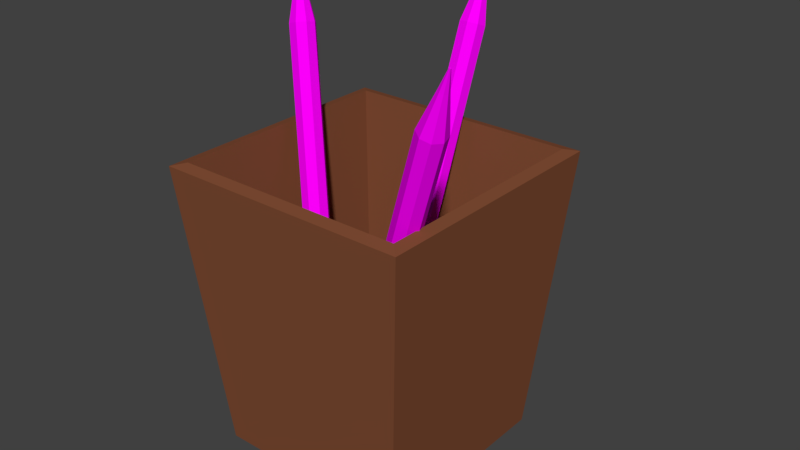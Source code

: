# Source: pencil.blend  (saved by Blender 2.79.0; exported with 4.5.12 LTS)
import bpy
from mathutils import Matrix  # noqa: F401  (used for matrix-valued properties, if any)

bpy.ops.wm.read_factory_settings(use_empty=True)
scene = bpy.context.scene
scene.name = 'Scene'

# ---- collections
col_collection_1 = bpy.data.collections.new('Collection 1'); scene.collection.children.link(col_collection_1)

# ---- images (referenced by path relative to the original .blend; pixels are not part of the script)
import os
ASSET_DIR = os.environ.get("B2B_ASSET_DIR", "")  # directory of the original .blend (textures are referenced by path, not embedded)
HERE = os.path.dirname(os.path.abspath(__file__))  # packed textures are extracted next to this script under _unpacked/

def load_image(name, relpath, width, height, colorspace="sRGB"):
    """Load a texture the original file referenced (path relative to the .blend, or extracted next to this script)."""
    p = next((c for c in (os.path.join(HERE, relpath), os.path.join(ASSET_DIR, relpath)) if relpath and os.path.exists(c)), "")
    if p:
        img = bpy.data.images.load(p, check_existing=True)
        img.name = name
    else:  # same state as the original file: an image datablock whose file is absent (Cycles renders it pink)
        img = bpy.data.images.new(name, width, height)
        img.source = "FILE"
        img.filepath = "//" + (relpath or name)
    img.colorspace_settings.name = colorspace
    return img
img_untitled_001_png = load_image('Untitled.001.png', 'pecilCase/Untitled.001.png', 1024, 1024, 'sRGB')
img_untitled_001_png_001 = load_image('Untitled.001.png.001', 'pecilCase/Untitled.001.png', 1024, 1024, 'sRGB')
img_untitled_001_png_002 = load_image('Untitled.001.png.002', 'pecilCase/Untitled.001.png', 1024, 1024, 'sRGB')

# ---- materials (node trees are filled in below, after node groups)
mat_material_004 = bpy.data.materials.new('Material.004')
mat_material_004.alpha_threshold = 0.0
mat_material_004.use_transparent_shadow = False
mat_material_004.diffuse_color = (0.2203, 0.07527, 0.0348, 1.0)
mat_material_004.roughness = 0.5
mat_material_002 = bpy.data.materials.new('Material.002')
mat_material_002.alpha_threshold = 0.0
mat_material_002.use_transparent_shadow = False
mat_material_002.roughness = 0.5
mat_material_001 = bpy.data.materials.new('Material.001')
mat_material_001.alpha_threshold = 0.0
mat_material_001.use_transparent_shadow = False
mat_material_001.roughness = 0.5
mat_material_003 = bpy.data.materials.new('Material.003')
mat_material_003.alpha_threshold = 0.0
mat_material_003.use_transparent_shadow = False
mat_material_003.roughness = 0.5

# ---- material node trees
mat_material_002.use_nodes = True; mat_material_002.node_tree.nodes.clear()
_N = mat_material_002.node_tree.nodes; _L = mat_material_002.node_tree.links
n0 = _N.new('ShaderNodeOutputMaterial'); n0.name = 'Material Output'; n0.location = (300, 300)
n1 = _N.new('ShaderNodeBsdfDiffuse'); n1.name = 'Diffuse BSDF'; n1.location = (10, 300)
n2 = _N.new('ShaderNodeTexImage'); n2.name = 'Image Texture'; n2.location = (-180, 300)
n2.width = 140
n2.image = img_untitled_001_png
_L.new(n1.outputs[0], n0.inputs[0])
_L.new(n2.outputs[0], n1.inputs[0])
n0.is_active_output = True
mat_material_001.use_nodes = True; mat_material_001.node_tree.nodes.clear()
_N = mat_material_001.node_tree.nodes; _L = mat_material_001.node_tree.links
n0 = _N.new('ShaderNodeOutputMaterial'); n0.name = 'Material Output'; n0.location = (300, 300)
n1 = _N.new('ShaderNodeBsdfDiffuse'); n1.name = 'Diffuse BSDF'; n1.location = (10, 300)
n2 = _N.new('ShaderNodeTexImage'); n2.name = 'Image Texture'; n2.location = (-180, 300)
n2.width = 140
n2.image = img_untitled_001_png_001
_L.new(n1.outputs[0], n0.inputs[0])
_L.new(n2.outputs[0], n1.inputs[0])
n0.is_active_output = True
mat_material_003.use_nodes = True; mat_material_003.node_tree.nodes.clear()
_N = mat_material_003.node_tree.nodes; _L = mat_material_003.node_tree.links
n0 = _N.new('ShaderNodeOutputMaterial'); n0.name = 'Material Output'; n0.location = (300, 300)
n1 = _N.new('ShaderNodeBsdfDiffuse'); n1.name = 'Diffuse BSDF'; n1.location = (10, 300)
n2 = _N.new('ShaderNodeTexImage'); n2.name = 'Image Texture'; n2.location = (-180, 300)
n2.width = 140
n2.image = img_untitled_001_png_002
_L.new(n1.outputs[0], n0.inputs[0])
_L.new(n2.outputs[0], n1.inputs[0])
n0.is_active_output = True

# ---- world
world_world = bpy.data.worlds.new('World'); scene.world = world_world
world_world.color = (0.05088, 0.05088, 0.05088)
world_world.use_sun_shadow = False
world_world.sun_shadow_jitter_overblur = 0.0
world_world.cycles.sampling_method = 'MANUAL'

# ---- meshes
me_cube = bpy.data.meshes.new('Cube')
me_cube.from_pydata([(-0.7835, -0.7835, -0.9835), (-0.9926, -0.9926, 0.959), (-0.7835, 0.7835, -0.9835), (-0.9926, 0.9926, 0.959), (0.7835, -0.7835, -0.9835), (0.9926, -0.9926, 0.959), (0.7835, 0.7835, -0.9835), (0.9926, 0.9926, 0.959), (-0.7132, -0.7132, -0.9029), (-0.903, -0.903, 0.9771), (-0.7132, 0.7132, -0.9029), (-0.903, 0.903, 0.9771), (0.7132, -0.7132, -0.9029), (0.903, -0.903, 0.9771), (0.7132, 0.7132, -0.9029), (0.903, 0.903, 0.9771)], [], [(0, 1, 3, 2), (2, 3, 7, 6), (6, 7, 5, 4), (4, 5, 1, 0), (2, 6, 4, 0), (8, 10, 11, 9), (10, 14, 15, 11), (14, 12, 13, 15), (12, 8, 9, 13), (10, 8, 12, 14), (3, 1, 9, 11), (7, 3, 11, 15), (5, 7, 15, 13), (1, 5, 13, 9)])
me_cube.materials.append(mat_material_004)
me_cube.use_remesh_preserve_volume = False
me_cube.use_remesh_preserve_attributes = False
me_cube.use_mirror_vertex_groups = False
me_cube.update()
me_circle_001 = bpy.data.meshes.new('Circle.001')
me_circle_001.from_pydata([(0.0, 1.0, 1.028), (-0.1951, 0.9808, 1.028), (-0.3827, 0.9239, 1.028), (-0.5556, 0.8315, 1.028), (-0.7071, 0.7071, 1.028), (-0.8315, 0.5556, 1.028), (-0.9239, 0.3827, 1.028), (-0.9808, 0.1951, 1.028), (-1.0, 7.55e-08, 1.058), (-0.9808, -0.1951, 1.028), (-0.9239, -0.3827, 1.028), (-0.8315, -0.5556, 1.028), (-0.7071, -0.7071, 1.028), (-0.5556, -0.8315, 1.028), (-0.3827, -0.9239, 1.028), (-0.1951, -0.9808, 1.028), (3.258e-07, -1.0, 1.028), (0.1951, -0.9808, 1.028), (0.3827, -0.9239, 1.028), (0.5556, -0.8315, 1.028), (0.7071, -0.7071, 1.028), (0.8315, -0.5556, 1.028), (0.9239, -0.3827, 1.028), (0.9808, -0.1951, 1.028), (1.0, 9.656e-07, 1.028), (0.9808, 0.1951, 1.028), (0.9239, 0.3827, 1.028), (0.8315, 0.5556, 1.028), (0.7071, 0.7071, 1.028), (0.5556, 0.8315, 1.028), (0.3827, 0.9239, 1.028), (0.1951, 0.9808, 1.028), (0.0, 1.0, 1.99), (-0.1951, 0.9808, 1.99), (-0.3827, 0.9239, 1.99), (-0.5556, 0.8315, 1.99), (-0.7071, 0.7071, 1.99), (-0.8315, 0.5556, 1.99), (-0.9239, 0.3827, 1.99), (-0.9808, 0.1951, 1.99), (-1.0, 7.55e-08, 1.99), (-0.9808, -0.1951, 1.99), (-0.9239, -0.3827, 1.99), (-0.8315, -0.5556, 1.99), (-0.7071, -0.7071, 1.99), (-0.5556, -0.8315, 1.99), (-0.3827, -0.9239, 1.99), (-0.1951, -0.9808, 1.99), (3.258e-07, -1.0, 1.99), (0.1951, -0.9808, 1.99), (0.3827, -0.9239, 1.99), (0.5556, -0.8315, 1.99), (0.7071, -0.7071, 1.99), (0.8315, -0.5556, 1.99), (0.9239, -0.3827, 1.99), (0.9808, -0.1951, 1.99), (1.0, 9.656e-07, 1.99), (0.9808, 0.1951, 1.99), (0.9239, 0.3827, 1.99), (0.8315, 0.5556, 1.99), (0.7071, 0.7071, 1.99), (0.5556, 0.8315, 1.99), (0.3827, 0.9239, 1.99), (0.1951, 0.9808, 1.99), (0.0, 1.0, 2.098), (-0.1951, 0.9808, 2.098), (-0.3827, 0.9239, 2.098), (-0.5556, 0.8315, 2.098), (-0.7071, 0.7071, 2.098), (-0.8315, 0.5556, 2.098), (-0.9239, 0.3827, 2.098), (-0.9808, 0.1951, 2.098), (-1.0, 7.55e-08, 2.098), (-0.9808, -0.1951, 2.098), (-0.9239, -0.3827, 2.098), (-0.8315, -0.5556, 2.098), (-0.7071, -0.7071, 2.098), (-0.5556, -0.8315, 2.098), (-0.3827, -0.9239, 2.098), (-0.1951, -0.9808, 2.098), (3.258e-07, -1.0, 2.098), (0.1951, -0.9808, 2.098), (0.3827, -0.9239, 2.098), (0.5556, -0.8315, 2.098), (0.7071, -0.7071, 2.098), (0.8315, -0.5556, 2.098), (0.9239, -0.3827, 2.098), (0.9808, -0.1951, 2.098), (1.0, 9.656e-07, 2.098), (0.9808, 0.1951, 2.098), (0.9239, 0.3827, 2.098), (0.8315, 0.5556, 2.098), (0.7071, 0.7071, 2.098), (0.5556, 0.8315, 2.098), (0.3827, 0.9239, 2.098), (0.1951, 0.9808, 2.098), (1.445e-08, 1.122, 2.098), (-0.2188, 1.1, 2.098), (-0.4292, 1.036, 2.098), (-0.6232, 0.9326, 2.098), (-0.7931, 0.7931, 2.098), (-0.9326, 0.6232, 2.098), (-1.036, 0.4292, 2.098), (-1.1, 0.2188, 2.098), (-1.122, 5.001e-08, 2.098), (-1.1, -0.2188, 2.098), (-1.036, -0.4292, 2.098), (-0.9326, -0.6232, 2.098), (-0.7931, -0.7931, 2.098), (-0.6232, -0.9326, 2.098), (-0.4292, -1.036, 2.098), (-0.2188, -1.1, 2.098), (3.799e-07, -1.122, 2.098), (0.2188, -1.1, 2.098), (0.4292, -1.036, 2.098), (0.6232, -0.9326, 2.098), (0.7931, -0.7931, 2.098), (0.9326, -0.6232, 2.098), (1.036, -0.4292, 2.098), (1.1, -0.2188, 2.098), (1.122, 1.048e-06, 2.098), (1.1, 0.2188, 2.098), (1.036, 0.4292, 2.098), (0.9326, 0.6232, 2.098), (0.7931, 0.7931, 2.098), (0.6232, 0.9326, 2.098), (0.4292, 1.036, 2.098), (0.2188, 1.1, 2.098), (1.445e-08, 1.122, 1.762), (-0.2188, 1.1, 1.762), (-0.4292, 1.036, 1.762), (-0.6232, 0.9326, 1.762), (-0.7931, 0.7931, 1.762), (-0.9326, 0.6232, 1.762), (-1.036, 0.4292, 1.762), (-1.1, 0.2188, 1.762), (-1.122, 5.001e-08, 1.762), (-1.1, -0.2188, 1.762), (-1.036, -0.4292, 1.762), (-0.9326, -0.6232, 1.762), (-0.7931, -0.7931, 1.762), (-0.6232, -0.9326, 1.762), (-0.4292, -1.036, 1.762), (-0.2188, -1.1, 1.762), (3.799e-07, -1.122, 1.762), (0.2188, -1.1, 1.762), (0.4292, -1.036, 1.762), (0.6232, -0.9326, 1.762), (0.7931, -0.7931, 1.762), (0.9326, -0.6232, 1.762), (1.036, -0.4292, 1.762), (1.1, -0.2188, 1.762), (1.122, 1.048e-06, 1.762), (1.1, 0.2188, 1.762), (1.036, 0.4292, 1.762), (0.9326, 0.6232, 1.762), (0.7931, 0.7931, 1.762), (0.6232, 0.9326, 1.762), (0.4292, 1.036, 1.762), (0.2188, 1.1, 1.762), (1.445e-08, 1.122, 3.941), (-0.2188, 1.1, 3.941), (-0.4292, 1.036, 3.941), (-0.6232, 0.9326, 3.941), (-0.7931, 0.7931, 3.941), (-0.9326, 0.6232, 3.941), (-1.036, 0.4292, 3.941), (-1.1, 0.2188, 3.941), (-1.122, 5.001e-08, 3.941), (-1.1, -0.2188, 3.941), (-1.036, -0.4292, 3.941), (-0.9326, -0.6232, 3.941), (-0.7931, -0.7931, 3.941), (-0.6232, -0.9326, 3.941), (-0.4292, -1.036, 3.941), (-0.2188, -1.1, 3.941), (3.799e-07, -1.122, 3.941), (0.2188, -1.1, 3.941), (0.4292, -1.036, 3.941), (0.6232, -0.9326, 3.941), (0.7931, -0.7931, 3.941), (0.9326, -0.6232, 3.941), (1.036, -0.4292, 3.941), (1.1, -0.2188, 3.941), (1.122, 1.048e-06, 3.941), (1.1, 0.2188, 3.941), (1.036, 0.4292, 3.941), (0.9326, 0.6232, 3.941), (0.7931, 0.7931, 3.941), (0.6232, 0.9326, 3.941), (0.4292, 1.036, 3.941), (0.2188, 1.1, 3.941), (-0.2075, 1.043, 3.97), (-0.8843, 0.5909, 3.97), (-1.043, -0.2075, 3.97), (-0.5909, -0.8843, 3.97), (0.2075, -1.043, 3.97), (0.8843, -0.5909, 3.97), (1.043, 0.2075, 3.97), (0.5909, 0.8843, 3.97), (-0.2075, 1.043, 30.94), (-0.8843, 0.5909, 30.94), (-1.043, -0.2075, 30.94), (-0.5909, -0.8843, 30.94), (0.2075, -1.043, 30.94), (0.8843, -0.5909, 30.94), (1.043, 0.2075, 30.94), (0.5909, 0.8843, 30.94), (-0.07621, 0.3831, 34.11), (-0.3248, 0.217, 34.11), (-0.3831, -0.0762, 34.11), (-0.217, -0.3248, 34.11), (0.0762, -0.3831, 34.11), (0.3248, -0.217, 34.11), (0.3831, 0.07621, 34.11), (0.217, 0.3248, 34.11), (-0.01512, 0.07603, 35.74), (-0.06446, 0.04307, 35.74), (-0.07603, -0.01512, 35.74), (-0.04307, -0.06445, 35.74), (0.01512, -0.07603, 35.74), (0.06445, -0.04307, 35.74), (0.07603, 0.01512, 35.74), (0.04307, 0.06445, 35.74)], [(173, 195), (192, 161), (199, 189), (196, 177), (193, 165), (197, 181), (194, 169), (198, 185)], [(7, 39, 38, 6), (21, 53, 52, 20), (8, 40, 39, 7), (22, 54, 53, 21), (9, 41, 40, 8), (23, 55, 54, 22), (10, 42, 41, 9), (24, 56, 55, 23), (11, 43, 42, 10), (25, 57, 56, 24), (12, 44, 43, 11), (26, 58, 57, 25), (13, 45, 44, 12), (27, 59, 58, 26), (14, 46, 45, 13), (1, 33, 32, 0), (28, 60, 59, 27), (15, 47, 46, 14), (2, 34, 33, 1), (29, 61, 60, 28), (16, 48, 47, 15), (3, 35, 34, 2), (30, 62, 61, 29), (17, 49, 48, 16), (4, 36, 35, 3), (31, 63, 62, 30), (18, 50, 49, 17), (5, 37, 36, 4), (0, 32, 63, 31), (19, 51, 50, 18), (6, 38, 37, 5), (20, 52, 51, 19), (34, 66, 65, 33), (61, 93, 92, 60), (48, 80, 79, 47), (35, 67, 66, 34), (62, 94, 93, 61), (49, 81, 80, 48), (36, 68, 67, 35), (63, 95, 94, 62), (50, 82, 81, 49), (37, 69, 68, 36), (32, 64, 95, 63), (51, 83, 82, 50), (38, 70, 69, 37), (52, 84, 83, 51), (39, 71, 70, 38), (53, 85, 84, 52), (40, 72, 71, 39), (54, 86, 85, 53), (41, 73, 72, 40), (55, 87, 86, 54), (42, 74, 73, 41), (56, 88, 87, 55), (43, 75, 74, 42), (57, 89, 88, 56), (44, 76, 75, 43), (58, 90, 89, 57), (45, 77, 76, 44), (59, 91, 90, 58), (46, 78, 77, 45), (33, 65, 64, 32), (60, 92, 91, 59), (47, 79, 78, 46), (69, 101, 100, 68), (64, 96, 127, 95), (83, 115, 114, 82), (70, 102, 101, 69), (84, 116, 115, 83), (71, 103, 102, 70), (85, 117, 116, 84), (72, 104, 103, 71), (86, 118, 117, 85), (73, 105, 104, 72), (87, 119, 118, 86), (74, 106, 105, 73), (88, 120, 119, 87), (75, 107, 106, 74), (89, 121, 120, 88), (76, 108, 107, 75), (90, 122, 121, 89), (77, 109, 108, 76), (91, 123, 122, 90), (78, 110, 109, 77), (65, 97, 96, 64), (92, 124, 123, 91), (79, 111, 110, 78), (66, 98, 97, 65), (93, 125, 124, 92), (80, 112, 111, 79), (67, 99, 98, 66), (94, 126, 125, 93), (81, 113, 112, 80), (68, 100, 99, 67), (95, 127, 126, 94), (82, 114, 113, 81), (104, 136, 135, 103), (118, 150, 149, 117), (105, 137, 136, 104), (119, 151, 150, 118), (106, 138, 137, 105), (120, 152, 151, 119), (107, 139, 138, 106), (121, 153, 152, 120), (108, 140, 139, 107), (122, 154, 153, 121), (109, 141, 140, 108), (123, 155, 154, 122), (110, 142, 141, 109), (97, 129, 128, 96), (124, 156, 155, 123), (111, 143, 142, 110), (98, 130, 129, 97), (125, 157, 156, 124), (112, 144, 143, 111), (99, 131, 130, 98), (126, 158, 157, 125), (113, 145, 144, 112), (100, 132, 131, 99), (127, 159, 158, 126), (114, 146, 145, 113), (101, 133, 132, 100), (96, 128, 159, 127), (115, 147, 146, 114), (102, 134, 133, 101), (116, 148, 147, 115), (103, 135, 134, 102), (117, 149, 148, 116), (139, 171, 170, 138), (153, 185, 184, 152), (140, 172, 171, 139), (154, 186, 185, 153), (141, 173, 172, 140), (155, 187, 186, 154), (142, 174, 173, 141), (129, 161, 160, 128), (156, 188, 187, 155), (143, 175, 174, 142), (130, 162, 161, 129), (157, 189, 188, 156), (144, 176, 175, 143), (131, 163, 162, 130), (158, 190, 189, 157), (145, 177, 176, 144), (132, 164, 163, 131), (159, 191, 190, 158), (146, 178, 177, 145), (133, 165, 164, 132), (128, 160, 191, 159), (147, 179, 178, 146), (134, 166, 165, 133), (148, 180, 179, 147), (135, 167, 166, 134), (149, 181, 180, 148), (136, 168, 167, 135), (150, 182, 181, 149), (137, 169, 168, 136), (151, 183, 182, 150), (138, 170, 169, 137), (152, 184, 183, 151), (1, 0, 31, 30, 29, 28, 27, 26, 25, 24, 23, 22, 21, 20, 19, 18, 17, 16, 15, 14, 13, 12, 11, 10, 9, 8, 7, 6, 5, 4, 3, 2), (195, 196, 197, 198, 199, 192, 193, 194), (161, 162, 163, 164, 165, 166, 167, 168, 169, 170, 171, 172, 173, 174, 175, 176, 177, 178, 179, 180, 181, 182, 183, 184, 185, 186, 187, 188, 189, 190, 191, 160), (202, 210, 211, 203), (193, 201, 202, 194), (199, 207, 200, 192), (197, 205, 206, 198), (195, 203, 204, 196), (194, 202, 203, 195), (192, 200, 201, 193), (198, 206, 207, 199), (196, 204, 205, 197), (215, 223, 216, 208), (200, 208, 209, 201), (206, 214, 215, 207), (204, 212, 213, 205), (201, 209, 210, 202), (207, 215, 208, 200), (205, 213, 214, 206), (203, 211, 212, 204), (219, 218, 217, 216, 223, 222, 221, 220), (213, 221, 222, 214), (211, 219, 220, 212), (210, 218, 219, 211), (208, 216, 217, 209), (214, 222, 223, 215), (212, 220, 221, 213), (209, 217, 218, 210)])
_uv = me_circle_001.uv_layers.new(name='UVMap')
_uv.uv.foreach_set('vector', [0.8776, 0.294, 0.7794, 0.294, 0.7794, 0.3002, 0.8776, 0.3002, 0.99, 0.1748, 0.8917, 0.1748, 0.8918, 0.1802, 0.9901, 0.1802, 0.8746, 0.2879, 0.7794, 0.2879, 0.7794, 0.294, 0.8776, 0.294, 0.9899, 0.1689, 0.8916, 0.1689, 0.8917, 0.1748, 0.99, 0.1748, 0.8777, 0.282, 0.7795, 0.282, 0.7794, 0.2879, 0.8746, 0.2879, 0.9899, 0.1627, 0.8916, 0.1627, 0.8916, 0.1689, 0.9899, 0.1689, 0.8779, 0.2766, 0.7796, 0.2766, 0.7795, 0.282, 0.8777, 0.282, 0.9899, 0.1566, 0.8916, 0.1566, 0.8916, 0.1627, 0.9899, 0.1627, 0.878, 0.2718, 0.7798, 0.2718, 0.7796, 0.2766, 0.8779, 0.2766, 0.99, 0.1507, 0.8917, 0.1507, 0.8916, 0.1566, 0.9899, 0.1566, 0.8804, 0.1802, 0.7822, 0.1802, 0.7824, 0.185, 0.8806, 0.185, 0.9901, 0.1452, 0.8918, 0.1452, 0.8917, 0.1507, 0.99, 0.1507, 0.8803, 0.1748, 0.782, 0.1748, 0.7822, 0.1802, 0.8804, 0.1802, 0.9903, 0.1405, 0.892, 0.1405, 0.8918, 0.1452, 0.9901, 0.1452, 0.8802, 0.1689, 0.782, 0.1689, 0.782, 0.1748, 0.8803, 0.1748, 0.9874, 0.282, 0.8891, 0.282, 0.8891, 0.2879, 0.9873, 0.2879, 0.9875, 0.3115, 0.8893, 0.3115, 0.8895, 0.3163, 0.9877, 0.3163, 0.8802, 0.1627, 0.7819, 0.1627, 0.782, 0.1689, 0.8802, 0.1689, 0.9875, 0.2766, 0.8893, 0.2766, 0.8891, 0.282, 0.9874, 0.282, 0.9874, 0.3061, 0.8891, 0.3061, 0.8893, 0.3115, 0.9875, 0.3115, 0.8802, 0.1566, 0.782, 0.1566, 0.7819, 0.1627, 0.8802, 0.1627, 0.9877, 0.2718, 0.8895, 0.2718, 0.8893, 0.2766, 0.9875, 0.2766, 0.9873, 0.3002, 0.8891, 0.3002, 0.8891, 0.3061, 0.9874, 0.3061, 0.8803, 0.1507, 0.782, 0.1507, 0.782, 0.1566, 0.8802, 0.1566, 0.8779, 0.3115, 0.7796, 0.3115, 0.7798, 0.3163, 0.878, 0.3163, 0.9873, 0.294, 0.889, 0.294, 0.8891, 0.3002, 0.9873, 0.3002, 0.8804, 0.1452, 0.7822, 0.1452, 0.782, 0.1507, 0.8803, 0.1507, 0.8777, 0.3061, 0.7795, 0.3061, 0.7796, 0.3115, 0.8779, 0.3115, 0.9873, 0.2879, 0.8891, 0.2879, 0.889, 0.294, 0.9873, 0.294, 0.8806, 0.1405, 0.7824, 0.1405, 0.7822, 0.1452, 0.8804, 0.1452, 0.8776, 0.3002, 0.7794, 0.3002, 0.7795, 0.3061, 0.8777, 0.3061, 0.9901, 0.1802, 0.8918, 0.1802, 0.892, 0.185, 0.9903, 0.185, 0.8893, 0.2766, 0.8783, 0.2766, 0.8782, 0.282, 0.8891, 0.282, 0.8891, 0.3061, 0.8782, 0.3061, 0.8783, 0.3115, 0.8893, 0.3115, 0.782, 0.1566, 0.771, 0.1566, 0.7709, 0.1627, 0.7819, 0.1627, 0.8895, 0.2718, 0.8785, 0.2718, 0.8783, 0.2766, 0.8893, 0.2766, 0.8891, 0.3002, 0.8781, 0.3002, 0.8782, 0.3061, 0.8891, 0.3061, 0.782, 0.1507, 0.7711, 0.1507, 0.771, 0.1566, 0.782, 0.1566, 0.7796, 0.3115, 0.7686, 0.3115, 0.7688, 0.3163, 0.7798, 0.3163, 0.889, 0.294, 0.878, 0.294, 0.8781, 0.3002, 0.8891, 0.3002, 0.7822, 0.1452, 0.7712, 0.1452, 0.7711, 0.1507, 0.782, 0.1507, 0.7795, 0.3061, 0.7685, 0.3061, 0.7686, 0.3115, 0.7796, 0.3115, 0.8891, 0.2879, 0.8781, 0.2879, 0.878, 0.294, 0.889, 0.294, 0.7824, 0.1405, 0.7714, 0.1405, 0.7712, 0.1452, 0.7822, 0.1452, 0.7794, 0.3002, 0.7684, 0.3002, 0.7685, 0.3061, 0.7795, 0.3061, 0.8918, 0.1802, 0.8809, 0.1802, 0.881, 0.185, 0.892, 0.185, 0.7794, 0.294, 0.7684, 0.294, 0.7684, 0.3002, 0.7794, 0.3002, 0.8917, 0.1748, 0.8807, 0.1748, 0.8809, 0.1802, 0.8918, 0.1802, 0.7794, 0.2879, 0.7684, 0.2879, 0.7684, 0.294, 0.7794, 0.294, 0.8916, 0.1689, 0.8806, 0.1689, 0.8807, 0.1748, 0.8917, 0.1748, 0.7795, 0.282, 0.7685, 0.282, 0.7684, 0.2879, 0.7794, 0.2879, 0.8916, 0.1627, 0.8806, 0.1627, 0.8806, 0.1689, 0.8916, 0.1689, 0.7796, 0.2766, 0.7686, 0.2766, 0.7685, 0.282, 0.7795, 0.282, 0.8916, 0.1566, 0.8806, 0.1566, 0.8806, 0.1627, 0.8916, 0.1627, 0.7798, 0.2718, 0.7688, 0.2718, 0.7686, 0.2766, 0.7796, 0.2766, 0.8917, 0.1507, 0.8807, 0.1507, 0.8806, 0.1566, 0.8916, 0.1566, 0.7822, 0.1802, 0.7712, 0.1802, 0.7714, 0.185, 0.7824, 0.185, 0.8918, 0.1452, 0.8809, 0.1452, 0.8807, 0.1507, 0.8917, 0.1507, 0.782, 0.1748, 0.7711, 0.1748, 0.7712, 0.1802, 0.7822, 0.1802, 0.892, 0.1405, 0.881, 0.1405, 0.8809, 0.1452, 0.8918, 0.1452, 0.782, 0.1689, 0.771, 0.1689, 0.7711, 0.1748, 0.782, 0.1748, 0.8891, 0.282, 0.8782, 0.282, 0.8781, 0.2879, 0.8891, 0.2879, 0.8893, 0.3115, 0.8783, 0.3115, 0.8785, 0.3163, 0.8895, 0.3163, 0.7819, 0.1627, 0.7709, 0.1627, 0.771, 0.1689, 0.782, 0.1689, 0.7794, 0.04425, 0.7913, 0.04536, 0.7957, 0.03858, 0.7833, 0.0382, 0.7606, 0.01516, 0.7702, 0.01273, 0.7543, 0.00784, 0.7465, 0.0108, 0.58, 0.0382, 0.5677, 0.03858, 0.572, 0.04536, 0.5839, 0.04425, 0.7717, 0.04995, 0.7827, 0.05175, 0.7913, 0.04536, 0.7794, 0.04425, 0.58, 0.03204, 0.5677, 0.03166, 0.5677, 0.03858, 0.58, 0.0382, 0.7606, 0.05508, 0.7702, 0.05751, 0.7827, 0.05175, 0.7717, 0.04995, 0.5839, 0.02599, 0.572, 0.02488, 0.5677, 0.03166, 0.58, 0.03204, 0.7465, 0.05944, 0.7543, 0.0624, 0.7702, 0.05751, 0.7606, 0.05508, 0.5916, 0.02029, 0.5806, 0.01848, 0.572, 0.02488, 0.5839, 0.02599, 0.7298, 0.06287, 0.7357, 0.06624, 0.7543, 0.0624, 0.7465, 0.05944, 0.6027, 0.01516, 0.5931, 0.01273, 0.5806, 0.01848, 0.5916, 0.02029, 0.7113, 0.06523, 0.7149, 0.06889, 0.7357, 0.06624, 0.7298, 0.06287, 0.6169, 0.0108, 0.609, 0.00784, 0.5931, 0.01273, 0.6027, 0.01516, 0.6917, 0.06643, 0.6929, 0.07024, 0.7149, 0.06889, 0.7113, 0.06523, 0.6335, 0.007373, 0.6277, 0.003997, 0.609, 0.00784, 0.6169, 0.0108, 0.6717, 0.06643, 0.6704, 0.07024, 0.6929, 0.07024, 0.6917, 0.06643, 0.652, 0.005012, 0.6484, 0.00135, 0.6277, 0.003997, 0.6335, 0.007373, 0.652, 0.06523, 0.6484, 0.06889, 0.6704, 0.07024, 0.6717, 0.06643, 0.6717, 0.003809, 0.6704, 0.0, 0.6484, 0.00135, 0.652, 0.005012, 0.6335, 0.06287, 0.6277, 0.06624, 0.6484, 0.06889, 0.652, 0.06523, 0.7717, 0.02029, 0.7827, 0.01848, 0.7702, 0.01273, 0.7606, 0.01516, 0.6917, 0.003809, 0.6929, 3.751e-09, 0.6704, 0.0, 0.6717, 0.003809, 0.6169, 0.05944, 0.609, 0.0624, 0.6277, 0.06624, 0.6335, 0.06287, 0.7794, 0.02599, 0.7913, 0.02488, 0.7827, 0.01848, 0.7717, 0.02029, 0.7113, 0.005012, 0.7149, 0.00135, 0.6929, 3.751e-09, 0.6917, 0.003809, 0.6027, 0.05508, 0.5931, 0.05751, 0.609, 0.0624, 0.6169, 0.05944, 0.7833, 0.03204, 0.7957, 0.03166, 0.7913, 0.02488, 0.7794, 0.02599, 0.7298, 0.007373, 0.7357, 0.003997, 0.7149, 0.00135, 0.7113, 0.005012, 0.5916, 0.04995, 0.5806, 0.05175, 0.5931, 0.05751, 0.6027, 0.05508, 0.7833, 0.0382, 0.7957, 0.03858, 0.7957, 0.03166, 0.7833, 0.03204, 0.7465, 0.0108, 0.7543, 0.00784, 0.7357, 0.003997, 0.7298, 0.007373, 0.5839, 0.04425, 0.572, 0.04536, 0.5806, 0.05175, 0.5916, 0.04995, 0.9996, 0.2212, 0.9652, 0.2212, 0.9652, 0.2281, 0.9995, 0.2281, 0.992, 0.03184, 0.9577, 0.03184, 0.9578, 0.03846, 0.9921, 0.03846, 0.9996, 0.2145, 0.9653, 0.2145, 0.9652, 0.2212, 0.9996, 0.2212, 0.992, 0.02495, 0.9577, 0.02495, 0.9577, 0.03184, 0.992, 0.03184, 0.9998, 0.2084, 0.9655, 0.2084, 0.9653, 0.2145, 0.9996, 0.2145, 0.992, 0.01807, 0.9577, 0.01807, 0.9577, 0.02495, 0.992, 0.02495, 1.0, 0.2031, 0.9657, 0.2031, 0.9655, 0.2084, 0.9998, 0.2084, 0.9921, 0.01145, 0.9578, 0.01145, 0.9577, 0.01807, 0.992, 0.01807, 0.9306, 0.2084, 0.9649, 0.2084, 0.9647, 0.2031, 0.9304, 0.2031, 0.9923, 0.005348, 0.958, 0.005348, 0.9578, 0.01145, 0.9921, 0.01145, 0.9307, 0.2145, 0.9651, 0.2145, 0.9649, 0.2084, 0.9306, 0.2084, 0.9925, 0.0, 0.9582, 0.0, 0.958, 0.005348, 0.9923, 0.005348, 0.9308, 0.2212, 0.9652, 0.2212, 0.9651, 0.2145, 0.9307, 0.2145, 0.958, 0.08836, 0.9924, 0.08836, 0.9925, 0.08174, 0.9581, 0.08174, 0.9579, 0.05525, 0.9922, 0.05525, 0.992, 0.04991, 0.9577, 0.04991, 0.9309, 0.2281, 0.9652, 0.2281, 0.9652, 0.2212, 0.9308, 0.2212, 0.9579, 0.09447, 0.9922, 0.09447, 0.9924, 0.08836, 0.958, 0.08836, 0.958, 0.06136, 0.9924, 0.06136, 0.9922, 0.05525, 0.9579, 0.05525, 0.9308, 0.2349, 0.9652, 0.2349, 0.9652, 0.2281, 0.9309, 0.2281, 0.9577, 0.09981, 0.992, 0.09981, 0.9922, 0.09447, 0.9579, 0.09447, 0.9581, 0.06798, 0.9925, 0.06798, 0.9924, 0.06136, 0.958, 0.06136, 0.9307, 0.2416, 0.9651, 0.2416, 0.9652, 0.2349, 0.9308, 0.2349, 0.9998, 0.2477, 0.9655, 0.2477, 0.9657, 0.253, 1.0, 0.253, 0.9582, 0.07486, 0.9925, 0.07486, 0.9925, 0.06798, 0.9581, 0.06798, 0.9306, 0.2477, 0.9649, 0.2477, 0.9651, 0.2416, 0.9307, 0.2416, 0.9996, 0.2416, 0.9653, 0.2416, 0.9655, 0.2477, 0.9998, 0.2477, 0.9581, 0.08174, 0.9925, 0.08174, 0.9925, 0.07486, 0.9582, 0.07486, 0.9304, 0.253, 0.9647, 0.253, 0.9649, 0.2477, 0.9306, 0.2477, 0.9996, 0.2349, 0.9652, 0.2349, 0.9653, 0.2416, 0.9996, 0.2416, 0.9923, 0.04456, 0.958, 0.04456, 0.9582, 0.04991, 0.9925, 0.04991, 0.9995, 0.2281, 0.9652, 0.2281, 0.9652, 0.2349, 0.9996, 0.2349, 0.9921, 0.03846, 0.9578, 0.03846, 0.958, 0.04456, 0.9923, 0.04456, 0.9577, 0.06869, 0.9577, 0.0001477, 0.9403, 8.5e-05, 0.9403, 0.06862, 0.9205, 0.1388, 0.9205, 0.07028, 0.899, 0.07025, 0.899, 0.1388, 0.913, 0.2032, 0.913, 0.2717, 0.9304, 0.2716, 0.9304, 0.2031, 0.9403, 0.1389, 0.9403, 0.07032, 0.9205, 0.07028, 0.9205, 0.1388, 0.8932, 0.2032, 0.8932, 0.2717, 0.913, 0.2717, 0.913, 0.2032, 0.9577, 0.1389, 0.9577, 0.07039, 0.9403, 0.07032, 0.9403, 0.1389, 0.8717, 0.2032, 0.8717, 0.2718, 0.8932, 0.2717, 0.8932, 0.2032, 0.6925, 0.3335, 0.6925, 0.265, 0.671, 0.2649, 0.671, 0.3335, 0.585, 0.3335, 0.585, 0.265, 0.5677, 0.2651, 0.5677, 0.3336, 0.8494, 0.2032, 0.8494, 0.2718, 0.8717, 0.2718, 0.8717, 0.2032, 0.7123, 0.3335, 0.7123, 0.265, 0.6925, 0.265, 0.6925, 0.3335, 0.6048, 0.3335, 0.6048, 0.265, 0.585, 0.265, 0.585, 0.3335, 0.827, 0.2032, 0.827, 0.2718, 0.8494, 0.2718, 0.8494, 0.2032, 0.7297, 0.3336, 0.7297, 0.2651, 0.7123, 0.265, 0.7123, 0.3335, 0.6263, 0.3335, 0.6263, 0.2649, 0.6048, 0.265, 0.6048, 0.3335, 0.8055, 0.2032, 0.8055, 0.2717, 0.827, 0.2718, 0.827, 0.2032, 0.813, 0.06862, 0.813, 8.5e-05, 0.7957, 0.0001477, 0.7957, 0.06869, 0.6487, 0.3335, 0.6487, 0.2649, 0.6263, 0.2649, 0.6263, 0.3335, 0.7857, 0.2032, 0.7857, 0.2717, 0.8055, 0.2717, 0.8055, 0.2032, 0.8328, 0.06858, 0.8328, 3.839e-05, 0.813, 8.5e-05, 0.813, 0.06862, 0.671, 0.3335, 0.671, 0.2649, 0.6487, 0.2649, 0.6487, 0.3335, 0.7684, 0.2031, 0.7684, 0.2716, 0.7857, 0.2717, 0.7857, 0.2032, 0.8543, 0.06855, 0.8543, 9.691e-06, 0.8328, 3.839e-05, 0.8328, 0.06858, 0.813, 0.1389, 0.813, 0.07032, 0.7957, 0.07039, 0.7957, 0.1389, 0.8767, 0.06854, 0.8767, 0.0, 0.8543, 9.691e-06, 0.8543, 0.06855, 0.8328, 0.1388, 0.8328, 0.07028, 0.813, 0.07032, 0.813, 0.1389, 0.899, 0.06855, 0.899, 9.691e-06, 0.8767, 0.0, 0.8767, 0.06854, 0.8543, 0.1388, 0.8543, 0.07025, 0.8328, 0.07028, 0.8328, 0.1388, 0.9205, 0.06858, 0.9205, 3.84e-05, 0.899, 9.691e-06, 0.899, 0.06855, 0.8767, 0.1388, 0.8767, 0.07024, 0.8543, 0.07025, 0.8543, 0.1388, 0.9403, 0.06862, 0.9403, 8.5e-05, 0.9205, 3.84e-05, 0.9205, 0.06858, 0.899, 0.1388, 0.899, 0.07025, 0.8767, 0.07024, 0.8767, 0.1388, 0.699, 0.2019, 0.7174, 0.1995, 0.7341, 0.1961, 0.7483, 0.1917, 0.7594, 0.1866, 0.767, 0.1809, 0.7709, 0.1749, 0.7709, 0.1687, 0.767, 0.1627, 0.7594, 0.157, 0.7483, 0.1518, 0.7341, 0.1475, 0.7174, 0.144, 0.699, 0.1417, 0.6793, 0.1405, 0.6593, 0.1405, 0.6397, 0.1417, 0.6212, 0.144, 0.6045, 0.1475, 0.5904, 0.1518, 0.5792, 0.157, 0.5716, 0.1627, 0.5677, 0.1687, 0.5677, 0.1749, 0.5716, 0.1809, 0.5792, 0.1866, 0.5904, 0.1917, 0.6045, 0.1961, 0.6212, 0.1995, 0.6397, 0.2019, 0.6593, 0.2031, 0.6793, 0.2031, 0.7096, 0.2649, 0.7684, 0.2468, 0.7684, 0.2212, 0.7096, 0.2031, 0.6265, 0.2031, 0.5677, 0.2212, 0.5677, 0.2468, 0.6265, 0.2649, 0.5806, 0.122, 0.5931, 0.1277, 0.609, 0.1326, 0.6277, 0.1365, 0.6484, 0.1391, 0.6704, 0.1405, 0.6929, 0.1405, 0.7149, 0.1391, 0.7357, 0.1365, 0.7543, 0.1326, 0.7702, 0.1277, 0.7827, 0.122, 0.7913, 0.1156, 0.7957, 0.1088, 0.7957, 0.1019, 0.7913, 0.09511, 0.7827, 0.08872, 0.7702, 0.08297, 0.7543, 0.07808, 0.7357, 0.07424, 0.7149, 0.07159, 0.6929, 0.07024, 0.6704, 0.07024, 0.6484, 0.07159, 0.6277, 0.07424, 0.609, 0.07808, 0.5931, 0.08297, 0.5806, 0.08872, 0.572, 0.09511, 0.5677, 0.1019, 0.5677, 0.1088, 0.572, 0.1156, 0.2838, 0.8483, 0.2575, 0.9484, 0.2791, 0.9485, 0.3426, 0.8486, 0.2007, 7.501e-09, 0.2007, 0.8483, 0.2838, 0.8483, 0.2838, 0.0, 0.05878, 1.5e-08, 0.05878, 0.8483, 0.1419, 0.8483, 0.1419, 0.0, 0.4014, 0.0, 0.4014, 0.8483, 0.4845, 0.8483, 0.4845, 0.0, 0.5677, 1.0, 0.5677, 0.1517, 0.4845, 0.1517, 0.4845, 1.0, 0.2838, 0.0, 0.2838, 0.8483, 0.3426, 0.8486, 0.3426, 0.0002588, 0.1419, 0.0, 0.1419, 0.8483, 0.2007, 0.8486, 0.2007, 0.0002588, 0.0, 0.0002588, 1.948e-07, 0.8486, 0.05878, 0.8483, 0.05878, 1.5e-08, 0.3426, 0.0002588, 0.3426, 0.8486, 0.4014, 0.8483, 0.4014, 0.0, 0.08508, 0.9484, 0.09732, 1.0, 0.1034, 1.0, 0.1156, 0.9484, 0.1419, 0.8483, 0.1156, 0.9484, 0.1372, 0.9485, 0.2007, 0.8486, 1.948e-07, 0.8486, 0.06349, 0.9485, 0.08508, 0.9484, 0.05878, 0.8483, 0.3426, 0.8486, 0.4061, 0.9485, 0.4277, 0.9484, 0.4014, 0.8483, 0.2007, 0.8483, 0.227, 0.9484, 0.2575, 0.9484, 0.2838, 0.8483, 0.05878, 0.8483, 0.08508, 0.9484, 0.1156, 0.9484, 0.1419, 0.8483, 0.4014, 0.8483, 0.4277, 0.9484, 0.4582, 0.9484, 0.4845, 0.8483, 0.5677, 0.1517, 0.5414, 0.05156, 0.5108, 0.05156, 0.4845, 0.1517, 0.7752, 0.185, 0.7709, 0.1863, 0.7709, 0.1882, 0.7752, 0.1895, 0.7813, 0.1895, 0.7856, 0.1882, 0.7856, 0.1863, 0.7813, 0.185, 0.4277, 0.9484, 0.4399, 1.0, 0.446, 1.0, 0.4582, 0.9484, 0.5414, 0.05156, 0.5291, 0.0, 0.5231, 0.0, 0.5108, 0.05156, 0.2575, 0.9484, 0.2453, 1.0, 0.2496, 1.0, 0.2791, 0.9485, 0.1156, 0.9484, 0.1034, 1.0, 0.1077, 1.0, 0.1372, 0.9485, 0.06349, 0.9485, 0.09304, 1.0, 0.09732, 1.0, 0.08508, 0.9484, 0.4061, 0.9485, 0.4357, 1.0, 0.4399, 1.0, 0.4277, 0.9484, 0.227, 0.9484, 0.2392, 1.0, 0.2453, 1.0, 0.2575, 0.9484])
me_circle_001.materials.append(mat_material_002)
me_circle_001.use_remesh_preserve_volume = False
me_circle_001.use_remesh_preserve_attributes = False
me_circle_001.use_mirror_vertex_groups = False
me_circle_001.use_paint_bone_selection = False
me_circle_001.use_paint_mask = True
me_circle_001.update()
me_circle_000 = bpy.data.meshes.new('Circle.000')
me_circle_000.from_pydata([(0.0, 1.0, 1.028), (-0.1951, 0.9808, 1.028), (-0.3827, 0.9239, 1.028), (-0.5556, 0.8315, 1.028), (-0.7071, 0.7071, 1.028), (-0.8315, 0.5556, 1.028), (-0.9239, 0.3827, 1.028), (-0.9808, 0.1951, 1.028), (-1.0, 7.55e-08, 1.058), (-0.9808, -0.1951, 1.028), (-0.9239, -0.3827, 1.028), (-0.8315, -0.5556, 1.028), (-0.7071, -0.7071, 1.028), (-0.5556, -0.8315, 1.028), (-0.3827, -0.9239, 1.028), (-0.1951, -0.9808, 1.028), (3.258e-07, -1.0, 1.028), (0.1951, -0.9808, 1.028), (0.3827, -0.9239, 1.028), (0.5556, -0.8315, 1.028), (0.7071, -0.7071, 1.028), (0.8315, -0.5556, 1.028), (0.9239, -0.3827, 1.028), (0.9808, -0.1951, 1.028), (1.0, 9.656e-07, 1.028), (0.9808, 0.1951, 1.028), (0.9239, 0.3827, 1.028), (0.8315, 0.5556, 1.028), (0.7071, 0.7071, 1.028), (0.5556, 0.8315, 1.028), (0.3827, 0.9239, 1.028), (0.1951, 0.9808, 1.028), (0.0, 1.0, 1.99), (-0.1951, 0.9808, 1.99), (-0.3827, 0.9239, 1.99), (-0.5556, 0.8315, 1.99), (-0.7071, 0.7071, 1.99), (-0.8315, 0.5556, 1.99), (-0.9239, 0.3827, 1.99), (-0.9808, 0.1951, 1.99), (-1.0, 7.55e-08, 1.99), (-0.9808, -0.1951, 1.99), (-0.9239, -0.3827, 1.99), (-0.8315, -0.5556, 1.99), (-0.7071, -0.7071, 1.99), (-0.5556, -0.8315, 1.99), (-0.3827, -0.9239, 1.99), (-0.1951, -0.9808, 1.99), (3.258e-07, -1.0, 1.99), (0.1951, -0.9808, 1.99), (0.3827, -0.9239, 1.99), (0.5556, -0.8315, 1.99), (0.7071, -0.7071, 1.99), (0.8315, -0.5556, 1.99), (0.9239, -0.3827, 1.99), (0.9808, -0.1951, 1.99), (1.0, 9.656e-07, 1.99), (0.9808, 0.1951, 1.99), (0.9239, 0.3827, 1.99), (0.8315, 0.5556, 1.99), (0.7071, 0.7071, 1.99), (0.5556, 0.8315, 1.99), (0.3827, 0.9239, 1.99), (0.1951, 0.9808, 1.99), (0.0, 1.0, 2.098), (-0.1951, 0.9808, 2.098), (-0.3827, 0.9239, 2.098), (-0.5556, 0.8315, 2.098), (-0.7071, 0.7071, 2.098), (-0.8315, 0.5556, 2.098), (-0.9239, 0.3827, 2.098), (-0.9808, 0.1951, 2.098), (-1.0, 7.55e-08, 2.098), (-0.9808, -0.1951, 2.098), (-0.9239, -0.3827, 2.098), (-0.8315, -0.5556, 2.098), (-0.7071, -0.7071, 2.098), (-0.5556, -0.8315, 2.098), (-0.3827, -0.9239, 2.098), (-0.1951, -0.9808, 2.098), (3.258e-07, -1.0, 2.098), (0.1951, -0.9808, 2.098), (0.3827, -0.9239, 2.098), (0.5556, -0.8315, 2.098), (0.7071, -0.7071, 2.098), (0.8315, -0.5556, 2.098), (0.9239, -0.3827, 2.098), (0.9808, -0.1951, 2.098), (1.0, 9.656e-07, 2.098), (0.9808, 0.1951, 2.098), (0.9239, 0.3827, 2.098), (0.8315, 0.5556, 2.098), (0.7071, 0.7071, 2.098), (0.5556, 0.8315, 2.098), (0.3827, 0.9239, 2.098), (0.1951, 0.9808, 2.098), (1.445e-08, 1.122, 2.098), (-0.2188, 1.1, 2.098), (-0.4292, 1.036, 2.098), (-0.6232, 0.9326, 2.098), (-0.7931, 0.7931, 2.098), (-0.9326, 0.6232, 2.098), (-1.036, 0.4292, 2.098), (-1.1, 0.2188, 2.098), (-1.122, 5.001e-08, 2.098), (-1.1, -0.2188, 2.098), (-1.036, -0.4292, 2.098), (-0.9326, -0.6232, 2.098), (-0.7931, -0.7931, 2.098), (-0.6232, -0.9326, 2.098), (-0.4292, -1.036, 2.098), (-0.2188, -1.1, 2.098), (3.799e-07, -1.122, 2.098), (0.2188, -1.1, 2.098), (0.4292, -1.036, 2.098), (0.6232, -0.9326, 2.098), (0.7931, -0.7931, 2.098), (0.9326, -0.6232, 2.098), (1.036, -0.4292, 2.098), (1.1, -0.2188, 2.098), (1.122, 1.048e-06, 2.098), (1.1, 0.2188, 2.098), (1.036, 0.4292, 2.098), (0.9326, 0.6232, 2.098), (0.7931, 0.7931, 2.098), (0.6232, 0.9326, 2.098), (0.4292, 1.036, 2.098), (0.2188, 1.1, 2.098), (1.445e-08, 1.122, 1.762), (-0.2188, 1.1, 1.762), (-0.4292, 1.036, 1.762), (-0.6232, 0.9326, 1.762), (-0.7931, 0.7931, 1.762), (-0.9326, 0.6232, 1.762), (-1.036, 0.4292, 1.762), (-1.1, 0.2188, 1.762), (-1.122, 5.001e-08, 1.762), (-1.1, -0.2188, 1.762), (-1.036, -0.4292, 1.762), (-0.9326, -0.6232, 1.762), (-0.7931, -0.7931, 1.762), (-0.6232, -0.9326, 1.762), (-0.4292, -1.036, 1.762), (-0.2188, -1.1, 1.762), (3.799e-07, -1.122, 1.762), (0.2188, -1.1, 1.762), (0.4292, -1.036, 1.762), (0.6232, -0.9326, 1.762), (0.7931, -0.7931, 1.762), (0.9326, -0.6232, 1.762), (1.036, -0.4292, 1.762), (1.1, -0.2188, 1.762), (1.122, 1.048e-06, 1.762), (1.1, 0.2188, 1.762), (1.036, 0.4292, 1.762), (0.9326, 0.6232, 1.762), (0.7931, 0.7931, 1.762), (0.6232, 0.9326, 1.762), (0.4292, 1.036, 1.762), (0.2188, 1.1, 1.762), (1.445e-08, 1.122, 3.941), (-0.2188, 1.1, 3.941), (-0.4292, 1.036, 3.941), (-0.6232, 0.9326, 3.941), (-0.7931, 0.7931, 3.941), (-0.9326, 0.6232, 3.941), (-1.036, 0.4292, 3.941), (-1.1, 0.2188, 3.941), (-1.122, 5.001e-08, 3.941), (-1.1, -0.2188, 3.941), (-1.036, -0.4292, 3.941), (-0.9326, -0.6232, 3.941), (-0.7931, -0.7931, 3.941), (-0.6232, -0.9326, 3.941), (-0.4292, -1.036, 3.941), (-0.2188, -1.1, 3.941), (3.799e-07, -1.122, 3.941), (0.2188, -1.1, 3.941), (0.4292, -1.036, 3.941), (0.6232, -0.9326, 3.941), (0.7931, -0.7931, 3.941), (0.9326, -0.6232, 3.941), (1.036, -0.4292, 3.941), (1.1, -0.2188, 3.941), (1.122, 1.048e-06, 3.941), (1.1, 0.2188, 3.941), (1.036, 0.4292, 3.941), (0.9326, 0.6232, 3.941), (0.7931, 0.7931, 3.941), (0.6232, 0.9326, 3.941), (0.4292, 1.036, 3.941), (0.2188, 1.1, 3.941), (-0.2075, 1.043, 3.97), (-0.8843, 0.5909, 3.97), (-1.043, -0.2075, 3.97), (-0.5909, -0.8843, 3.97), (0.2075, -1.043, 3.97), (0.8843, -0.5909, 3.97), (1.043, 0.2075, 3.97), (0.5909, 0.8843, 3.97), (-0.2075, 1.043, 30.94), (-0.8843, 0.5909, 30.94), (-1.043, -0.2075, 30.94), (-0.5909, -0.8843, 30.94), (0.2075, -1.043, 30.94), (0.8843, -0.5909, 30.94), (1.043, 0.2075, 30.94), (0.5909, 0.8843, 30.94), (-0.07621, 0.3831, 34.11), (-0.3248, 0.217, 34.11), (-0.3831, -0.0762, 34.11), (-0.217, -0.3248, 34.11), (0.0762, -0.3831, 34.11), (0.3248, -0.217, 34.11), (0.3831, 0.07621, 34.11), (0.217, 0.3248, 34.11), (-0.01512, 0.07603, 35.74), (-0.06446, 0.04307, 35.74), (-0.07603, -0.01512, 35.74), (-0.04307, -0.06445, 35.74), (0.01512, -0.07603, 35.74), (0.06445, -0.04307, 35.74), (0.07603, 0.01512, 35.74), (0.04307, 0.06445, 35.74)], [(173, 195), (192, 161), (199, 189), (196, 177), (193, 165), (197, 181), (194, 169), (198, 185)], [(7, 39, 38, 6), (21, 53, 52, 20), (8, 40, 39, 7), (22, 54, 53, 21), (9, 41, 40, 8), (23, 55, 54, 22), (10, 42, 41, 9), (24, 56, 55, 23), (11, 43, 42, 10), (25, 57, 56, 24), (12, 44, 43, 11), (26, 58, 57, 25), (13, 45, 44, 12), (27, 59, 58, 26), (14, 46, 45, 13), (1, 33, 32, 0), (28, 60, 59, 27), (15, 47, 46, 14), (2, 34, 33, 1), (29, 61, 60, 28), (16, 48, 47, 15), (3, 35, 34, 2), (30, 62, 61, 29), (17, 49, 48, 16), (4, 36, 35, 3), (31, 63, 62, 30), (18, 50, 49, 17), (5, 37, 36, 4), (0, 32, 63, 31), (19, 51, 50, 18), (6, 38, 37, 5), (20, 52, 51, 19), (34, 66, 65, 33), (61, 93, 92, 60), (48, 80, 79, 47), (35, 67, 66, 34), (62, 94, 93, 61), (49, 81, 80, 48), (36, 68, 67, 35), (63, 95, 94, 62), (50, 82, 81, 49), (37, 69, 68, 36), (32, 64, 95, 63), (51, 83, 82, 50), (38, 70, 69, 37), (52, 84, 83, 51), (39, 71, 70, 38), (53, 85, 84, 52), (40, 72, 71, 39), (54, 86, 85, 53), (41, 73, 72, 40), (55, 87, 86, 54), (42, 74, 73, 41), (56, 88, 87, 55), (43, 75, 74, 42), (57, 89, 88, 56), (44, 76, 75, 43), (58, 90, 89, 57), (45, 77, 76, 44), (59, 91, 90, 58), (46, 78, 77, 45), (33, 65, 64, 32), (60, 92, 91, 59), (47, 79, 78, 46), (69, 101, 100, 68), (64, 96, 127, 95), (83, 115, 114, 82), (70, 102, 101, 69), (84, 116, 115, 83), (71, 103, 102, 70), (85, 117, 116, 84), (72, 104, 103, 71), (86, 118, 117, 85), (73, 105, 104, 72), (87, 119, 118, 86), (74, 106, 105, 73), (88, 120, 119, 87), (75, 107, 106, 74), (89, 121, 120, 88), (76, 108, 107, 75), (90, 122, 121, 89), (77, 109, 108, 76), (91, 123, 122, 90), (78, 110, 109, 77), (65, 97, 96, 64), (92, 124, 123, 91), (79, 111, 110, 78), (66, 98, 97, 65), (93, 125, 124, 92), (80, 112, 111, 79), (67, 99, 98, 66), (94, 126, 125, 93), (81, 113, 112, 80), (68, 100, 99, 67), (95, 127, 126, 94), (82, 114, 113, 81), (104, 136, 135, 103), (118, 150, 149, 117), (105, 137, 136, 104), (119, 151, 150, 118), (106, 138, 137, 105), (120, 152, 151, 119), (107, 139, 138, 106), (121, 153, 152, 120), (108, 140, 139, 107), (122, 154, 153, 121), (109, 141, 140, 108), (123, 155, 154, 122), (110, 142, 141, 109), (97, 129, 128, 96), (124, 156, 155, 123), (111, 143, 142, 110), (98, 130, 129, 97), (125, 157, 156, 124), (112, 144, 143, 111), (99, 131, 130, 98), (126, 158, 157, 125), (113, 145, 144, 112), (100, 132, 131, 99), (127, 159, 158, 126), (114, 146, 145, 113), (101, 133, 132, 100), (96, 128, 159, 127), (115, 147, 146, 114), (102, 134, 133, 101), (116, 148, 147, 115), (103, 135, 134, 102), (117, 149, 148, 116), (139, 171, 170, 138), (153, 185, 184, 152), (140, 172, 171, 139), (154, 186, 185, 153), (141, 173, 172, 140), (155, 187, 186, 154), (142, 174, 173, 141), (129, 161, 160, 128), (156, 188, 187, 155), (143, 175, 174, 142), (130, 162, 161, 129), (157, 189, 188, 156), (144, 176, 175, 143), (131, 163, 162, 130), (158, 190, 189, 157), (145, 177, 176, 144), (132, 164, 163, 131), (159, 191, 190, 158), (146, 178, 177, 145), (133, 165, 164, 132), (128, 160, 191, 159), (147, 179, 178, 146), (134, 166, 165, 133), (148, 180, 179, 147), (135, 167, 166, 134), (149, 181, 180, 148), (136, 168, 167, 135), (150, 182, 181, 149), (137, 169, 168, 136), (151, 183, 182, 150), (138, 170, 169, 137), (152, 184, 183, 151), (1, 0, 31, 30, 29, 28, 27, 26, 25, 24, 23, 22, 21, 20, 19, 18, 17, 16, 15, 14, 13, 12, 11, 10, 9, 8, 7, 6, 5, 4, 3, 2), (195, 196, 197, 198, 199, 192, 193, 194), (161, 162, 163, 164, 165, 166, 167, 168, 169, 170, 171, 172, 173, 174, 175, 176, 177, 178, 179, 180, 181, 182, 183, 184, 185, 186, 187, 188, 189, 190, 191, 160), (202, 210, 211, 203), (193, 201, 202, 194), (199, 207, 200, 192), (197, 205, 206, 198), (195, 203, 204, 196), (194, 202, 203, 195), (192, 200, 201, 193), (198, 206, 207, 199), (196, 204, 205, 197), (215, 223, 216, 208), (200, 208, 209, 201), (206, 214, 215, 207), (204, 212, 213, 205), (201, 209, 210, 202), (207, 215, 208, 200), (205, 213, 214, 206), (203, 211, 212, 204), (219, 218, 217, 216, 223, 222, 221, 220), (213, 221, 222, 214), (211, 219, 220, 212), (210, 218, 219, 211), (208, 216, 217, 209), (214, 222, 223, 215), (212, 220, 221, 213), (209, 217, 218, 210)])
_uv = me_circle_000.uv_layers.new(name='UVMap')
_uv.uv.foreach_set('vector', [0.8776, 0.294, 0.7794, 0.294, 0.7794, 0.3002, 0.8776, 0.3002, 0.99, 0.1748, 0.8917, 0.1748, 0.8918, 0.1802, 0.9901, 0.1802, 0.8746, 0.2879, 0.7794, 0.2879, 0.7794, 0.294, 0.8776, 0.294, 0.9899, 0.1689, 0.8916, 0.1689, 0.8917, 0.1748, 0.99, 0.1748, 0.8777, 0.282, 0.7795, 0.282, 0.7794, 0.2879, 0.8746, 0.2879, 0.9899, 0.1627, 0.8916, 0.1627, 0.8916, 0.1689, 0.9899, 0.1689, 0.8779, 0.2766, 0.7796, 0.2766, 0.7795, 0.282, 0.8777, 0.282, 0.9899, 0.1566, 0.8916, 0.1566, 0.8916, 0.1627, 0.9899, 0.1627, 0.878, 0.2718, 0.7798, 0.2718, 0.7796, 0.2766, 0.8779, 0.2766, 0.99, 0.1507, 0.8917, 0.1507, 0.8916, 0.1566, 0.9899, 0.1566, 0.8804, 0.1802, 0.7822, 0.1802, 0.7824, 0.185, 0.8806, 0.185, 0.9901, 0.1452, 0.8918, 0.1452, 0.8917, 0.1507, 0.99, 0.1507, 0.8803, 0.1748, 0.782, 0.1748, 0.7822, 0.1802, 0.8804, 0.1802, 0.9903, 0.1405, 0.892, 0.1405, 0.8918, 0.1452, 0.9901, 0.1452, 0.8802, 0.1689, 0.782, 0.1689, 0.782, 0.1748, 0.8803, 0.1748, 0.9874, 0.282, 0.8891, 0.282, 0.8891, 0.2879, 0.9873, 0.2879, 0.9875, 0.3115, 0.8893, 0.3115, 0.8895, 0.3163, 0.9877, 0.3163, 0.8802, 0.1627, 0.7819, 0.1627, 0.782, 0.1689, 0.8802, 0.1689, 0.9875, 0.2766, 0.8893, 0.2766, 0.8891, 0.282, 0.9874, 0.282, 0.9874, 0.3061, 0.8891, 0.3061, 0.8893, 0.3115, 0.9875, 0.3115, 0.8802, 0.1566, 0.782, 0.1566, 0.7819, 0.1627, 0.8802, 0.1627, 0.9877, 0.2718, 0.8895, 0.2718, 0.8893, 0.2766, 0.9875, 0.2766, 0.9873, 0.3002, 0.8891, 0.3002, 0.8891, 0.3061, 0.9874, 0.3061, 0.8803, 0.1507, 0.782, 0.1507, 0.782, 0.1566, 0.8802, 0.1566, 0.8779, 0.3115, 0.7796, 0.3115, 0.7798, 0.3163, 0.878, 0.3163, 0.9873, 0.294, 0.889, 0.294, 0.8891, 0.3002, 0.9873, 0.3002, 0.8804, 0.1452, 0.7822, 0.1452, 0.782, 0.1507, 0.8803, 0.1507, 0.8777, 0.3061, 0.7795, 0.3061, 0.7796, 0.3115, 0.8779, 0.3115, 0.9873, 0.2879, 0.8891, 0.2879, 0.889, 0.294, 0.9873, 0.294, 0.8806, 0.1405, 0.7824, 0.1405, 0.7822, 0.1452, 0.8804, 0.1452, 0.8776, 0.3002, 0.7794, 0.3002, 0.7795, 0.3061, 0.8777, 0.3061, 0.9901, 0.1802, 0.8918, 0.1802, 0.892, 0.185, 0.9903, 0.185, 0.8893, 0.2766, 0.8783, 0.2766, 0.8782, 0.282, 0.8891, 0.282, 0.8891, 0.3061, 0.8782, 0.3061, 0.8783, 0.3115, 0.8893, 0.3115, 0.782, 0.1566, 0.771, 0.1566, 0.7709, 0.1627, 0.7819, 0.1627, 0.8895, 0.2718, 0.8785, 0.2718, 0.8783, 0.2766, 0.8893, 0.2766, 0.8891, 0.3002, 0.8781, 0.3002, 0.8782, 0.3061, 0.8891, 0.3061, 0.782, 0.1507, 0.7711, 0.1507, 0.771, 0.1566, 0.782, 0.1566, 0.7796, 0.3115, 0.7686, 0.3115, 0.7688, 0.3163, 0.7798, 0.3163, 0.889, 0.294, 0.878, 0.294, 0.8781, 0.3002, 0.8891, 0.3002, 0.7822, 0.1452, 0.7712, 0.1452, 0.7711, 0.1507, 0.782, 0.1507, 0.7795, 0.3061, 0.7685, 0.3061, 0.7686, 0.3115, 0.7796, 0.3115, 0.8891, 0.2879, 0.8781, 0.2879, 0.878, 0.294, 0.889, 0.294, 0.7824, 0.1405, 0.7714, 0.1405, 0.7712, 0.1452, 0.7822, 0.1452, 0.7794, 0.3002, 0.7684, 0.3002, 0.7685, 0.3061, 0.7795, 0.3061, 0.8918, 0.1802, 0.8809, 0.1802, 0.881, 0.185, 0.892, 0.185, 0.7794, 0.294, 0.7684, 0.294, 0.7684, 0.3002, 0.7794, 0.3002, 0.8917, 0.1748, 0.8807, 0.1748, 0.8809, 0.1802, 0.8918, 0.1802, 0.7794, 0.2879, 0.7684, 0.2879, 0.7684, 0.294, 0.7794, 0.294, 0.8916, 0.1689, 0.8806, 0.1689, 0.8807, 0.1748, 0.8917, 0.1748, 0.7795, 0.282, 0.7685, 0.282, 0.7684, 0.2879, 0.7794, 0.2879, 0.8916, 0.1627, 0.8806, 0.1627, 0.8806, 0.1689, 0.8916, 0.1689, 0.7796, 0.2766, 0.7686, 0.2766, 0.7685, 0.282, 0.7795, 0.282, 0.8916, 0.1566, 0.8806, 0.1566, 0.8806, 0.1627, 0.8916, 0.1627, 0.7798, 0.2718, 0.7688, 0.2718, 0.7686, 0.2766, 0.7796, 0.2766, 0.8917, 0.1507, 0.8807, 0.1507, 0.8806, 0.1566, 0.8916, 0.1566, 0.7822, 0.1802, 0.7712, 0.1802, 0.7714, 0.185, 0.7824, 0.185, 0.8918, 0.1452, 0.8809, 0.1452, 0.8807, 0.1507, 0.8917, 0.1507, 0.782, 0.1748, 0.7711, 0.1748, 0.7712, 0.1802, 0.7822, 0.1802, 0.892, 0.1405, 0.881, 0.1405, 0.8809, 0.1452, 0.8918, 0.1452, 0.782, 0.1689, 0.771, 0.1689, 0.7711, 0.1748, 0.782, 0.1748, 0.8891, 0.282, 0.8782, 0.282, 0.8781, 0.2879, 0.8891, 0.2879, 0.8893, 0.3115, 0.8783, 0.3115, 0.8785, 0.3163, 0.8895, 0.3163, 0.7819, 0.1627, 0.7709, 0.1627, 0.771, 0.1689, 0.782, 0.1689, 0.7794, 0.04425, 0.7913, 0.04536, 0.7957, 0.03858, 0.7833, 0.0382, 0.7606, 0.01516, 0.7702, 0.01273, 0.7543, 0.00784, 0.7465, 0.0108, 0.58, 0.0382, 0.5677, 0.03858, 0.572, 0.04536, 0.5839, 0.04425, 0.7717, 0.04995, 0.7827, 0.05175, 0.7913, 0.04536, 0.7794, 0.04425, 0.58, 0.03204, 0.5677, 0.03166, 0.5677, 0.03858, 0.58, 0.0382, 0.7606, 0.05508, 0.7702, 0.05751, 0.7827, 0.05175, 0.7717, 0.04995, 0.5839, 0.02599, 0.572, 0.02488, 0.5677, 0.03166, 0.58, 0.03204, 0.7465, 0.05944, 0.7543, 0.0624, 0.7702, 0.05751, 0.7606, 0.05508, 0.5916, 0.02029, 0.5806, 0.01848, 0.572, 0.02488, 0.5839, 0.02599, 0.7298, 0.06287, 0.7357, 0.06624, 0.7543, 0.0624, 0.7465, 0.05944, 0.6027, 0.01516, 0.5931, 0.01273, 0.5806, 0.01848, 0.5916, 0.02029, 0.7113, 0.06523, 0.7149, 0.06889, 0.7357, 0.06624, 0.7298, 0.06287, 0.6169, 0.0108, 0.609, 0.00784, 0.5931, 0.01273, 0.6027, 0.01516, 0.6917, 0.06643, 0.6929, 0.07024, 0.7149, 0.06889, 0.7113, 0.06523, 0.6335, 0.007373, 0.6277, 0.003997, 0.609, 0.00784, 0.6169, 0.0108, 0.6717, 0.06643, 0.6704, 0.07024, 0.6929, 0.07024, 0.6917, 0.06643, 0.652, 0.005012, 0.6484, 0.00135, 0.6277, 0.003997, 0.6335, 0.007373, 0.652, 0.06523, 0.6484, 0.06889, 0.6704, 0.07024, 0.6717, 0.06643, 0.6717, 0.003809, 0.6704, 0.0, 0.6484, 0.00135, 0.652, 0.005012, 0.6335, 0.06287, 0.6277, 0.06624, 0.6484, 0.06889, 0.652, 0.06523, 0.7717, 0.02029, 0.7827, 0.01848, 0.7702, 0.01273, 0.7606, 0.01516, 0.6917, 0.003809, 0.6929, 3.751e-09, 0.6704, 0.0, 0.6717, 0.003809, 0.6169, 0.05944, 0.609, 0.0624, 0.6277, 0.06624, 0.6335, 0.06287, 0.7794, 0.02599, 0.7913, 0.02488, 0.7827, 0.01848, 0.7717, 0.02029, 0.7113, 0.005012, 0.7149, 0.00135, 0.6929, 3.751e-09, 0.6917, 0.003809, 0.6027, 0.05508, 0.5931, 0.05751, 0.609, 0.0624, 0.6169, 0.05944, 0.7833, 0.03204, 0.7957, 0.03166, 0.7913, 0.02488, 0.7794, 0.02599, 0.7298, 0.007373, 0.7357, 0.003997, 0.7149, 0.00135, 0.7113, 0.005012, 0.5916, 0.04995, 0.5806, 0.05175, 0.5931, 0.05751, 0.6027, 0.05508, 0.7833, 0.0382, 0.7957, 0.03858, 0.7957, 0.03166, 0.7833, 0.03204, 0.7465, 0.0108, 0.7543, 0.00784, 0.7357, 0.003997, 0.7298, 0.007373, 0.5839, 0.04425, 0.572, 0.04536, 0.5806, 0.05175, 0.5916, 0.04995, 0.9996, 0.2212, 0.9652, 0.2212, 0.9652, 0.2281, 0.9995, 0.2281, 0.992, 0.03184, 0.9577, 0.03184, 0.9578, 0.03846, 0.9921, 0.03846, 0.9996, 0.2145, 0.9653, 0.2145, 0.9652, 0.2212, 0.9996, 0.2212, 0.992, 0.02495, 0.9577, 0.02495, 0.9577, 0.03184, 0.992, 0.03184, 0.9998, 0.2084, 0.9655, 0.2084, 0.9653, 0.2145, 0.9996, 0.2145, 0.992, 0.01807, 0.9577, 0.01807, 0.9577, 0.02495, 0.992, 0.02495, 1.0, 0.2031, 0.9657, 0.2031, 0.9655, 0.2084, 0.9998, 0.2084, 0.9921, 0.01145, 0.9578, 0.01145, 0.9577, 0.01807, 0.992, 0.01807, 0.9306, 0.2084, 0.9649, 0.2084, 0.9647, 0.2031, 0.9304, 0.2031, 0.9923, 0.005348, 0.958, 0.005348, 0.9578, 0.01145, 0.9921, 0.01145, 0.9307, 0.2145, 0.9651, 0.2145, 0.9649, 0.2084, 0.9306, 0.2084, 0.9925, 0.0, 0.9582, 0.0, 0.958, 0.005348, 0.9923, 0.005348, 0.9308, 0.2212, 0.9652, 0.2212, 0.9651, 0.2145, 0.9307, 0.2145, 0.958, 0.08836, 0.9924, 0.08836, 0.9925, 0.08174, 0.9581, 0.08174, 0.9579, 0.05525, 0.9922, 0.05525, 0.992, 0.04991, 0.9577, 0.04991, 0.9309, 0.2281, 0.9652, 0.2281, 0.9652, 0.2212, 0.9308, 0.2212, 0.9579, 0.09447, 0.9922, 0.09447, 0.9924, 0.08836, 0.958, 0.08836, 0.958, 0.06136, 0.9924, 0.06136, 0.9922, 0.05525, 0.9579, 0.05525, 0.9308, 0.2349, 0.9652, 0.2349, 0.9652, 0.2281, 0.9309, 0.2281, 0.9577, 0.09981, 0.992, 0.09981, 0.9922, 0.09447, 0.9579, 0.09447, 0.9581, 0.06798, 0.9925, 0.06798, 0.9924, 0.06136, 0.958, 0.06136, 0.9307, 0.2416, 0.9651, 0.2416, 0.9652, 0.2349, 0.9308, 0.2349, 0.9998, 0.2477, 0.9655, 0.2477, 0.9657, 0.253, 1.0, 0.253, 0.9582, 0.07486, 0.9925, 0.07486, 0.9925, 0.06798, 0.9581, 0.06798, 0.9306, 0.2477, 0.9649, 0.2477, 0.9651, 0.2416, 0.9307, 0.2416, 0.9996, 0.2416, 0.9653, 0.2416, 0.9655, 0.2477, 0.9998, 0.2477, 0.9581, 0.08174, 0.9925, 0.08174, 0.9925, 0.07486, 0.9582, 0.07486, 0.9304, 0.253, 0.9647, 0.253, 0.9649, 0.2477, 0.9306, 0.2477, 0.9996, 0.2349, 0.9652, 0.2349, 0.9653, 0.2416, 0.9996, 0.2416, 0.9923, 0.04456, 0.958, 0.04456, 0.9582, 0.04991, 0.9925, 0.04991, 0.9995, 0.2281, 0.9652, 0.2281, 0.9652, 0.2349, 0.9996, 0.2349, 0.9921, 0.03846, 0.9578, 0.03846, 0.958, 0.04456, 0.9923, 0.04456, 0.9577, 0.06869, 0.9577, 0.0001477, 0.9403, 8.5e-05, 0.9403, 0.06862, 0.9205, 0.1388, 0.9205, 0.07028, 0.899, 0.07025, 0.899, 0.1388, 0.913, 0.2032, 0.913, 0.2717, 0.9304, 0.2716, 0.9304, 0.2031, 0.9403, 0.1389, 0.9403, 0.07032, 0.9205, 0.07028, 0.9205, 0.1388, 0.8932, 0.2032, 0.8932, 0.2717, 0.913, 0.2717, 0.913, 0.2032, 0.9577, 0.1389, 0.9577, 0.07039, 0.9403, 0.07032, 0.9403, 0.1389, 0.8717, 0.2032, 0.8717, 0.2718, 0.8932, 0.2717, 0.8932, 0.2032, 0.6925, 0.3335, 0.6925, 0.265, 0.671, 0.2649, 0.671, 0.3335, 0.585, 0.3335, 0.585, 0.265, 0.5677, 0.2651, 0.5677, 0.3336, 0.8494, 0.2032, 0.8494, 0.2718, 0.8717, 0.2718, 0.8717, 0.2032, 0.7123, 0.3335, 0.7123, 0.265, 0.6925, 0.265, 0.6925, 0.3335, 0.6048, 0.3335, 0.6048, 0.265, 0.585, 0.265, 0.585, 0.3335, 0.827, 0.2032, 0.827, 0.2718, 0.8494, 0.2718, 0.8494, 0.2032, 0.7297, 0.3336, 0.7297, 0.2651, 0.7123, 0.265, 0.7123, 0.3335, 0.6263, 0.3335, 0.6263, 0.2649, 0.6048, 0.265, 0.6048, 0.3335, 0.8055, 0.2032, 0.8055, 0.2717, 0.827, 0.2718, 0.827, 0.2032, 0.813, 0.06862, 0.813, 8.5e-05, 0.7957, 0.0001477, 0.7957, 0.06869, 0.6487, 0.3335, 0.6487, 0.2649, 0.6263, 0.2649, 0.6263, 0.3335, 0.7857, 0.2032, 0.7857, 0.2717, 0.8055, 0.2717, 0.8055, 0.2032, 0.8328, 0.06858, 0.8328, 3.839e-05, 0.813, 8.5e-05, 0.813, 0.06862, 0.671, 0.3335, 0.671, 0.2649, 0.6487, 0.2649, 0.6487, 0.3335, 0.7684, 0.2031, 0.7684, 0.2716, 0.7857, 0.2717, 0.7857, 0.2032, 0.8543, 0.06855, 0.8543, 9.691e-06, 0.8328, 3.839e-05, 0.8328, 0.06858, 0.813, 0.1389, 0.813, 0.07032, 0.7957, 0.07039, 0.7957, 0.1389, 0.8767, 0.06854, 0.8767, 0.0, 0.8543, 9.691e-06, 0.8543, 0.06855, 0.8328, 0.1388, 0.8328, 0.07028, 0.813, 0.07032, 0.813, 0.1389, 0.899, 0.06855, 0.899, 9.691e-06, 0.8767, 0.0, 0.8767, 0.06854, 0.8543, 0.1388, 0.8543, 0.07025, 0.8328, 0.07028, 0.8328, 0.1388, 0.9205, 0.06858, 0.9205, 3.84e-05, 0.899, 9.691e-06, 0.899, 0.06855, 0.8767, 0.1388, 0.8767, 0.07024, 0.8543, 0.07025, 0.8543, 0.1388, 0.9403, 0.06862, 0.9403, 8.5e-05, 0.9205, 3.84e-05, 0.9205, 0.06858, 0.899, 0.1388, 0.899, 0.07025, 0.8767, 0.07024, 0.8767, 0.1388, 0.699, 0.2019, 0.7174, 0.1995, 0.7341, 0.1961, 0.7483, 0.1917, 0.7594, 0.1866, 0.767, 0.1809, 0.7709, 0.1749, 0.7709, 0.1687, 0.767, 0.1627, 0.7594, 0.157, 0.7483, 0.1518, 0.7341, 0.1475, 0.7174, 0.144, 0.699, 0.1417, 0.6793, 0.1405, 0.6593, 0.1405, 0.6397, 0.1417, 0.6212, 0.144, 0.6045, 0.1475, 0.5904, 0.1518, 0.5792, 0.157, 0.5716, 0.1627, 0.5677, 0.1687, 0.5677, 0.1749, 0.5716, 0.1809, 0.5792, 0.1866, 0.5904, 0.1917, 0.6045, 0.1961, 0.6212, 0.1995, 0.6397, 0.2019, 0.6593, 0.2031, 0.6793, 0.2031, 0.7096, 0.2649, 0.7684, 0.2468, 0.7684, 0.2212, 0.7096, 0.2031, 0.6265, 0.2031, 0.5677, 0.2212, 0.5677, 0.2468, 0.6265, 0.2649, 0.5806, 0.122, 0.5931, 0.1277, 0.609, 0.1326, 0.6277, 0.1365, 0.6484, 0.1391, 0.6704, 0.1405, 0.6929, 0.1405, 0.7149, 0.1391, 0.7357, 0.1365, 0.7543, 0.1326, 0.7702, 0.1277, 0.7827, 0.122, 0.7913, 0.1156, 0.7957, 0.1088, 0.7957, 0.1019, 0.7913, 0.09511, 0.7827, 0.08872, 0.7702, 0.08297, 0.7543, 0.07808, 0.7357, 0.07424, 0.7149, 0.07159, 0.6929, 0.07024, 0.6704, 0.07024, 0.6484, 0.07159, 0.6277, 0.07424, 0.609, 0.07808, 0.5931, 0.08297, 0.5806, 0.08872, 0.572, 0.09511, 0.5677, 0.1019, 0.5677, 0.1088, 0.572, 0.1156, 0.2838, 0.8483, 0.2575, 0.9484, 0.2791, 0.9485, 0.3426, 0.8486, 0.2007, 7.501e-09, 0.2007, 0.8483, 0.2838, 0.8483, 0.2838, 0.0, 0.05878, 1.5e-08, 0.05878, 0.8483, 0.1419, 0.8483, 0.1419, 0.0, 0.4014, 0.0, 0.4014, 0.8483, 0.4845, 0.8483, 0.4845, 0.0, 0.5677, 1.0, 0.5677, 0.1517, 0.4845, 0.1517, 0.4845, 1.0, 0.2838, 0.0, 0.2838, 0.8483, 0.3426, 0.8486, 0.3426, 0.0002588, 0.1419, 0.0, 0.1419, 0.8483, 0.2007, 0.8486, 0.2007, 0.0002588, 0.0, 0.0002588, 1.948e-07, 0.8486, 0.05878, 0.8483, 0.05878, 1.5e-08, 0.3426, 0.0002588, 0.3426, 0.8486, 0.4014, 0.8483, 0.4014, 0.0, 0.08508, 0.9484, 0.09732, 1.0, 0.1034, 1.0, 0.1156, 0.9484, 0.1419, 0.8483, 0.1156, 0.9484, 0.1372, 0.9485, 0.2007, 0.8486, 1.948e-07, 0.8486, 0.06349, 0.9485, 0.08508, 0.9484, 0.05878, 0.8483, 0.3426, 0.8486, 0.4061, 0.9485, 0.4277, 0.9484, 0.4014, 0.8483, 0.2007, 0.8483, 0.227, 0.9484, 0.2575, 0.9484, 0.2838, 0.8483, 0.05878, 0.8483, 0.08508, 0.9484, 0.1156, 0.9484, 0.1419, 0.8483, 0.4014, 0.8483, 0.4277, 0.9484, 0.4582, 0.9484, 0.4845, 0.8483, 0.5677, 0.1517, 0.5414, 0.05156, 0.5108, 0.05156, 0.4845, 0.1517, 0.7752, 0.185, 0.7709, 0.1863, 0.7709, 0.1882, 0.7752, 0.1895, 0.7813, 0.1895, 0.7856, 0.1882, 0.7856, 0.1863, 0.7813, 0.185, 0.4277, 0.9484, 0.4399, 1.0, 0.446, 1.0, 0.4582, 0.9484, 0.5414, 0.05156, 0.5291, 0.0, 0.5231, 0.0, 0.5108, 0.05156, 0.2575, 0.9484, 0.2453, 1.0, 0.2496, 1.0, 0.2791, 0.9485, 0.1156, 0.9484, 0.1034, 1.0, 0.1077, 1.0, 0.1372, 0.9485, 0.06349, 0.9485, 0.09304, 1.0, 0.09732, 1.0, 0.08508, 0.9484, 0.4061, 0.9485, 0.4357, 1.0, 0.4399, 1.0, 0.4277, 0.9484, 0.227, 0.9484, 0.2392, 1.0, 0.2453, 1.0, 0.2575, 0.9484])
me_circle_000.materials.append(mat_material_001)
me_circle_000.use_remesh_preserve_volume = False
me_circle_000.use_remesh_preserve_attributes = False
me_circle_000.use_mirror_vertex_groups = False
me_circle_000.use_paint_bone_selection = False
me_circle_000.use_paint_mask = True
me_circle_000.update()
me_circle_002 = bpy.data.meshes.new('Circle.002')
me_circle_002.from_pydata([(0.0, 1.0, 1.028), (-0.1951, 0.9808, 1.028), (-0.3827, 0.9239, 1.028), (-0.5556, 0.8315, 1.028), (-0.7071, 0.7071, 1.028), (-0.8315, 0.5556, 1.028), (-0.9239, 0.3827, 1.028), (-0.9808, 0.1951, 1.028), (-1.0, 7.55e-08, 1.058), (-0.9808, -0.1951, 1.028), (-0.9239, -0.3827, 1.028), (-0.8315, -0.5556, 1.028), (-0.7071, -0.7071, 1.028), (-0.5556, -0.8315, 1.028), (-0.3827, -0.9239, 1.028), (-0.1951, -0.9808, 1.028), (3.258e-07, -1.0, 1.028), (0.1951, -0.9808, 1.028), (0.3827, -0.9239, 1.028), (0.5556, -0.8315, 1.028), (0.7071, -0.7071, 1.028), (0.8315, -0.5556, 1.028), (0.9239, -0.3827, 1.028), (0.9808, -0.1951, 1.028), (1.0, 9.656e-07, 1.028), (0.9808, 0.1951, 1.028), (0.9239, 0.3827, 1.028), (0.8315, 0.5556, 1.028), (0.7071, 0.7071, 1.028), (0.5556, 0.8315, 1.028), (0.3827, 0.9239, 1.028), (0.1951, 0.9808, 1.028), (0.0, 1.0, 1.99), (-0.1951, 0.9808, 1.99), (-0.3827, 0.9239, 1.99), (-0.5556, 0.8315, 1.99), (-0.7071, 0.7071, 1.99), (-0.8315, 0.5556, 1.99), (-0.9239, 0.3827, 1.99), (-0.9808, 0.1951, 1.99), (-1.0, 7.55e-08, 1.99), (-0.9808, -0.1951, 1.99), (-0.9239, -0.3827, 1.99), (-0.8315, -0.5556, 1.99), (-0.7071, -0.7071, 1.99), (-0.5556, -0.8315, 1.99), (-0.3827, -0.9239, 1.99), (-0.1951, -0.9808, 1.99), (3.258e-07, -1.0, 1.99), (0.1951, -0.9808, 1.99), (0.3827, -0.9239, 1.99), (0.5556, -0.8315, 1.99), (0.7071, -0.7071, 1.99), (0.8315, -0.5556, 1.99), (0.9239, -0.3827, 1.99), (0.9808, -0.1951, 1.99), (1.0, 9.656e-07, 1.99), (0.9808, 0.1951, 1.99), (0.9239, 0.3827, 1.99), (0.8315, 0.5556, 1.99), (0.7071, 0.7071, 1.99), (0.5556, 0.8315, 1.99), (0.3827, 0.9239, 1.99), (0.1951, 0.9808, 1.99), (0.0, 1.0, 2.098), (-0.1951, 0.9808, 2.098), (-0.3827, 0.9239, 2.098), (-0.5556, 0.8315, 2.098), (-0.7071, 0.7071, 2.098), (-0.8315, 0.5556, 2.098), (-0.9239, 0.3827, 2.098), (-0.9808, 0.1951, 2.098), (-1.0, 7.55e-08, 2.098), (-0.9808, -0.1951, 2.098), (-0.9239, -0.3827, 2.098), (-0.8315, -0.5556, 2.098), (-0.7071, -0.7071, 2.098), (-0.5556, -0.8315, 2.098), (-0.3827, -0.9239, 2.098), (-0.1951, -0.9808, 2.098), (3.258e-07, -1.0, 2.098), (0.1951, -0.9808, 2.098), (0.3827, -0.9239, 2.098), (0.5556, -0.8315, 2.098), (0.7071, -0.7071, 2.098), (0.8315, -0.5556, 2.098), (0.9239, -0.3827, 2.098), (0.9808, -0.1951, 2.098), (1.0, 9.656e-07, 2.098), (0.9808, 0.1951, 2.098), (0.9239, 0.3827, 2.098), (0.8315, 0.5556, 2.098), (0.7071, 0.7071, 2.098), (0.5556, 0.8315, 2.098), (0.3827, 0.9239, 2.098), (0.1951, 0.9808, 2.098), (1.445e-08, 1.122, 2.098), (-0.2188, 1.1, 2.098), (-0.4292, 1.036, 2.098), (-0.6232, 0.9326, 2.098), (-0.7931, 0.7931, 2.098), (-0.9326, 0.6232, 2.098), (-1.036, 0.4292, 2.098), (-1.1, 0.2188, 2.098), (-1.122, 5.001e-08, 2.098), (-1.1, -0.2188, 2.098), (-1.036, -0.4292, 2.098), (-0.9326, -0.6232, 2.098), (-0.7931, -0.7931, 2.098), (-0.6232, -0.9326, 2.098), (-0.4292, -1.036, 2.098), (-0.2188, -1.1, 2.098), (3.799e-07, -1.122, 2.098), (0.2188, -1.1, 2.098), (0.4292, -1.036, 2.098), (0.6232, -0.9326, 2.098), (0.7931, -0.7931, 2.098), (0.9326, -0.6232, 2.098), (1.036, -0.4292, 2.098), (1.1, -0.2188, 2.098), (1.122, 1.048e-06, 2.098), (1.1, 0.2188, 2.098), (1.036, 0.4292, 2.098), (0.9326, 0.6232, 2.098), (0.7931, 0.7931, 2.098), (0.6232, 0.9326, 2.098), (0.4292, 1.036, 2.098), (0.2188, 1.1, 2.098), (1.445e-08, 1.122, 1.762), (-0.2188, 1.1, 1.762), (-0.4292, 1.036, 1.762), (-0.6232, 0.9326, 1.762), (-0.7931, 0.7931, 1.762), (-0.9326, 0.6232, 1.762), (-1.036, 0.4292, 1.762), (-1.1, 0.2188, 1.762), (-1.122, 5.001e-08, 1.762), (-1.1, -0.2188, 1.762), (-1.036, -0.4292, 1.762), (-0.9326, -0.6232, 1.762), (-0.7931, -0.7931, 1.762), (-0.6232, -0.9326, 1.762), (-0.4292, -1.036, 1.762), (-0.2188, -1.1, 1.762), (3.799e-07, -1.122, 1.762), (0.2188, -1.1, 1.762), (0.4292, -1.036, 1.762), (0.6232, -0.9326, 1.762), (0.7931, -0.7931, 1.762), (0.9326, -0.6232, 1.762), (1.036, -0.4292, 1.762), (1.1, -0.2188, 1.762), (1.122, 1.048e-06, 1.762), (1.1, 0.2188, 1.762), (1.036, 0.4292, 1.762), (0.9326, 0.6232, 1.762), (0.7931, 0.7931, 1.762), (0.6232, 0.9326, 1.762), (0.4292, 1.036, 1.762), (0.2188, 1.1, 1.762), (1.445e-08, 1.122, 3.941), (-0.2188, 1.1, 3.941), (-0.4292, 1.036, 3.941), (-0.6232, 0.9326, 3.941), (-0.7931, 0.7931, 3.941), (-0.9326, 0.6232, 3.941), (-1.036, 0.4292, 3.941), (-1.1, 0.2188, 3.941), (-1.122, 5.001e-08, 3.941), (-1.1, -0.2188, 3.941), (-1.036, -0.4292, 3.941), (-0.9326, -0.6232, 3.941), (-0.7931, -0.7931, 3.941), (-0.6232, -0.9326, 3.941), (-0.4292, -1.036, 3.941), (-0.2188, -1.1, 3.941), (3.799e-07, -1.122, 3.941), (0.2188, -1.1, 3.941), (0.4292, -1.036, 3.941), (0.6232, -0.9326, 3.941), (0.7931, -0.7931, 3.941), (0.9326, -0.6232, 3.941), (1.036, -0.4292, 3.941), (1.1, -0.2188, 3.941), (1.122, 1.048e-06, 3.941), (1.1, 0.2188, 3.941), (1.036, 0.4292, 3.941), (0.9326, 0.6232, 3.941), (0.7931, 0.7931, 3.941), (0.6232, 0.9326, 3.941), (0.4292, 1.036, 3.941), (0.2188, 1.1, 3.941), (-0.2075, 1.043, 3.97), (-0.8843, 0.5909, 3.97), (-1.043, -0.2075, 3.97), (-0.5909, -0.8843, 3.97), (0.2075, -1.043, 3.97), (0.8843, -0.5909, 3.97), (1.043, 0.2075, 3.97), (0.5909, 0.8843, 3.97), (-0.2075, 1.043, 30.94), (-0.8843, 0.5909, 30.94), (-1.043, -0.2075, 30.94), (-0.5909, -0.8843, 30.94), (0.2075, -1.043, 30.94), (0.8843, -0.5909, 30.94), (1.043, 0.2075, 30.94), (0.5909, 0.8843, 30.94), (-0.07621, 0.3831, 34.11), (-0.3248, 0.217, 34.11), (-0.3831, -0.0762, 34.11), (-0.217, -0.3248, 34.11), (0.0762, -0.3831, 34.11), (0.3248, -0.217, 34.11), (0.3831, 0.07621, 34.11), (0.217, 0.3248, 34.11), (-0.01512, 0.07603, 35.74), (-0.06446, 0.04307, 35.74), (-0.07603, -0.01512, 35.74), (-0.04307, -0.06445, 35.74), (0.01512, -0.07603, 35.74), (0.06445, -0.04307, 35.74), (0.07603, 0.01512, 35.74), (0.04307, 0.06445, 35.74)], [(173, 195), (192, 161), (199, 189), (196, 177), (193, 165), (197, 181), (194, 169), (198, 185)], [(7, 39, 38, 6), (21, 53, 52, 20), (8, 40, 39, 7), (22, 54, 53, 21), (9, 41, 40, 8), (23, 55, 54, 22), (10, 42, 41, 9), (24, 56, 55, 23), (11, 43, 42, 10), (25, 57, 56, 24), (12, 44, 43, 11), (26, 58, 57, 25), (13, 45, 44, 12), (27, 59, 58, 26), (14, 46, 45, 13), (1, 33, 32, 0), (28, 60, 59, 27), (15, 47, 46, 14), (2, 34, 33, 1), (29, 61, 60, 28), (16, 48, 47, 15), (3, 35, 34, 2), (30, 62, 61, 29), (17, 49, 48, 16), (4, 36, 35, 3), (31, 63, 62, 30), (18, 50, 49, 17), (5, 37, 36, 4), (0, 32, 63, 31), (19, 51, 50, 18), (6, 38, 37, 5), (20, 52, 51, 19), (34, 66, 65, 33), (61, 93, 92, 60), (48, 80, 79, 47), (35, 67, 66, 34), (62, 94, 93, 61), (49, 81, 80, 48), (36, 68, 67, 35), (63, 95, 94, 62), (50, 82, 81, 49), (37, 69, 68, 36), (32, 64, 95, 63), (51, 83, 82, 50), (38, 70, 69, 37), (52, 84, 83, 51), (39, 71, 70, 38), (53, 85, 84, 52), (40, 72, 71, 39), (54, 86, 85, 53), (41, 73, 72, 40), (55, 87, 86, 54), (42, 74, 73, 41), (56, 88, 87, 55), (43, 75, 74, 42), (57, 89, 88, 56), (44, 76, 75, 43), (58, 90, 89, 57), (45, 77, 76, 44), (59, 91, 90, 58), (46, 78, 77, 45), (33, 65, 64, 32), (60, 92, 91, 59), (47, 79, 78, 46), (69, 101, 100, 68), (64, 96, 127, 95), (83, 115, 114, 82), (70, 102, 101, 69), (84, 116, 115, 83), (71, 103, 102, 70), (85, 117, 116, 84), (72, 104, 103, 71), (86, 118, 117, 85), (73, 105, 104, 72), (87, 119, 118, 86), (74, 106, 105, 73), (88, 120, 119, 87), (75, 107, 106, 74), (89, 121, 120, 88), (76, 108, 107, 75), (90, 122, 121, 89), (77, 109, 108, 76), (91, 123, 122, 90), (78, 110, 109, 77), (65, 97, 96, 64), (92, 124, 123, 91), (79, 111, 110, 78), (66, 98, 97, 65), (93, 125, 124, 92), (80, 112, 111, 79), (67, 99, 98, 66), (94, 126, 125, 93), (81, 113, 112, 80), (68, 100, 99, 67), (95, 127, 126, 94), (82, 114, 113, 81), (104, 136, 135, 103), (118, 150, 149, 117), (105, 137, 136, 104), (119, 151, 150, 118), (106, 138, 137, 105), (120, 152, 151, 119), (107, 139, 138, 106), (121, 153, 152, 120), (108, 140, 139, 107), (122, 154, 153, 121), (109, 141, 140, 108), (123, 155, 154, 122), (110, 142, 141, 109), (97, 129, 128, 96), (124, 156, 155, 123), (111, 143, 142, 110), (98, 130, 129, 97), (125, 157, 156, 124), (112, 144, 143, 111), (99, 131, 130, 98), (126, 158, 157, 125), (113, 145, 144, 112), (100, 132, 131, 99), (127, 159, 158, 126), (114, 146, 145, 113), (101, 133, 132, 100), (96, 128, 159, 127), (115, 147, 146, 114), (102, 134, 133, 101), (116, 148, 147, 115), (103, 135, 134, 102), (117, 149, 148, 116), (139, 171, 170, 138), (153, 185, 184, 152), (140, 172, 171, 139), (154, 186, 185, 153), (141, 173, 172, 140), (155, 187, 186, 154), (142, 174, 173, 141), (129, 161, 160, 128), (156, 188, 187, 155), (143, 175, 174, 142), (130, 162, 161, 129), (157, 189, 188, 156), (144, 176, 175, 143), (131, 163, 162, 130), (158, 190, 189, 157), (145, 177, 176, 144), (132, 164, 163, 131), (159, 191, 190, 158), (146, 178, 177, 145), (133, 165, 164, 132), (128, 160, 191, 159), (147, 179, 178, 146), (134, 166, 165, 133), (148, 180, 179, 147), (135, 167, 166, 134), (149, 181, 180, 148), (136, 168, 167, 135), (150, 182, 181, 149), (137, 169, 168, 136), (151, 183, 182, 150), (138, 170, 169, 137), (152, 184, 183, 151), (1, 0, 31, 30, 29, 28, 27, 26, 25, 24, 23, 22, 21, 20, 19, 18, 17, 16, 15, 14, 13, 12, 11, 10, 9, 8, 7, 6, 5, 4, 3, 2), (195, 196, 197, 198, 199, 192, 193, 194), (161, 162, 163, 164, 165, 166, 167, 168, 169, 170, 171, 172, 173, 174, 175, 176, 177, 178, 179, 180, 181, 182, 183, 184, 185, 186, 187, 188, 189, 190, 191, 160), (202, 210, 211, 203), (193, 201, 202, 194), (199, 207, 200, 192), (197, 205, 206, 198), (195, 203, 204, 196), (194, 202, 203, 195), (192, 200, 201, 193), (198, 206, 207, 199), (196, 204, 205, 197), (215, 223, 216, 208), (200, 208, 209, 201), (206, 214, 215, 207), (204, 212, 213, 205), (201, 209, 210, 202), (207, 215, 208, 200), (205, 213, 214, 206), (203, 211, 212, 204), (219, 218, 217, 216, 223, 222, 221, 220), (213, 221, 222, 214), (211, 219, 220, 212), (210, 218, 219, 211), (208, 216, 217, 209), (214, 222, 223, 215), (212, 220, 221, 213), (209, 217, 218, 210)])
_uv = me_circle_002.uv_layers.new(name='UVMap')
_uv.uv.foreach_set('vector', [0.8776, 0.294, 0.7794, 0.294, 0.7794, 0.3002, 0.8776, 0.3002, 0.99, 0.1748, 0.8917, 0.1748, 0.8918, 0.1802, 0.9901, 0.1802, 0.8746, 0.2879, 0.7794, 0.2879, 0.7794, 0.294, 0.8776, 0.294, 0.9899, 0.1689, 0.8916, 0.1689, 0.8917, 0.1748, 0.99, 0.1748, 0.8777, 0.282, 0.7795, 0.282, 0.7794, 0.2879, 0.8746, 0.2879, 0.9899, 0.1627, 0.8916, 0.1627, 0.8916, 0.1689, 0.9899, 0.1689, 0.8779, 0.2766, 0.7796, 0.2766, 0.7795, 0.282, 0.8777, 0.282, 0.9899, 0.1566, 0.8916, 0.1566, 0.8916, 0.1627, 0.9899, 0.1627, 0.878, 0.2718, 0.7798, 0.2718, 0.7796, 0.2766, 0.8779, 0.2766, 0.99, 0.1507, 0.8917, 0.1507, 0.8916, 0.1566, 0.9899, 0.1566, 0.8804, 0.1802, 0.7822, 0.1802, 0.7824, 0.185, 0.8806, 0.185, 0.9901, 0.1452, 0.8918, 0.1452, 0.8917, 0.1507, 0.99, 0.1507, 0.8803, 0.1748, 0.782, 0.1748, 0.7822, 0.1802, 0.8804, 0.1802, 0.9903, 0.1405, 0.892, 0.1405, 0.8918, 0.1452, 0.9901, 0.1452, 0.8802, 0.1689, 0.782, 0.1689, 0.782, 0.1748, 0.8803, 0.1748, 0.9874, 0.282, 0.8891, 0.282, 0.8891, 0.2879, 0.9873, 0.2879, 0.9875, 0.3115, 0.8893, 0.3115, 0.8895, 0.3163, 0.9877, 0.3163, 0.8802, 0.1627, 0.7819, 0.1627, 0.782, 0.1689, 0.8802, 0.1689, 0.9875, 0.2766, 0.8893, 0.2766, 0.8891, 0.282, 0.9874, 0.282, 0.9874, 0.3061, 0.8891, 0.3061, 0.8893, 0.3115, 0.9875, 0.3115, 0.8802, 0.1566, 0.782, 0.1566, 0.7819, 0.1627, 0.8802, 0.1627, 0.9877, 0.2718, 0.8895, 0.2718, 0.8893, 0.2766, 0.9875, 0.2766, 0.9873, 0.3002, 0.8891, 0.3002, 0.8891, 0.3061, 0.9874, 0.3061, 0.8803, 0.1507, 0.782, 0.1507, 0.782, 0.1566, 0.8802, 0.1566, 0.8779, 0.3115, 0.7796, 0.3115, 0.7798, 0.3163, 0.878, 0.3163, 0.9873, 0.294, 0.889, 0.294, 0.8891, 0.3002, 0.9873, 0.3002, 0.8804, 0.1452, 0.7822, 0.1452, 0.782, 0.1507, 0.8803, 0.1507, 0.8777, 0.3061, 0.7795, 0.3061, 0.7796, 0.3115, 0.8779, 0.3115, 0.9873, 0.2879, 0.8891, 0.2879, 0.889, 0.294, 0.9873, 0.294, 0.8806, 0.1405, 0.7824, 0.1405, 0.7822, 0.1452, 0.8804, 0.1452, 0.8776, 0.3002, 0.7794, 0.3002, 0.7795, 0.3061, 0.8777, 0.3061, 0.9901, 0.1802, 0.8918, 0.1802, 0.892, 0.185, 0.9903, 0.185, 0.8893, 0.2766, 0.8783, 0.2766, 0.8782, 0.282, 0.8891, 0.282, 0.8891, 0.3061, 0.8782, 0.3061, 0.8783, 0.3115, 0.8893, 0.3115, 0.782, 0.1566, 0.771, 0.1566, 0.7709, 0.1627, 0.7819, 0.1627, 0.8895, 0.2718, 0.8785, 0.2718, 0.8783, 0.2766, 0.8893, 0.2766, 0.8891, 0.3002, 0.8781, 0.3002, 0.8782, 0.3061, 0.8891, 0.3061, 0.782, 0.1507, 0.7711, 0.1507, 0.771, 0.1566, 0.782, 0.1566, 0.7796, 0.3115, 0.7686, 0.3115, 0.7688, 0.3163, 0.7798, 0.3163, 0.889, 0.294, 0.878, 0.294, 0.8781, 0.3002, 0.8891, 0.3002, 0.7822, 0.1452, 0.7712, 0.1452, 0.7711, 0.1507, 0.782, 0.1507, 0.7795, 0.3061, 0.7685, 0.3061, 0.7686, 0.3115, 0.7796, 0.3115, 0.8891, 0.2879, 0.8781, 0.2879, 0.878, 0.294, 0.889, 0.294, 0.7824, 0.1405, 0.7714, 0.1405, 0.7712, 0.1452, 0.7822, 0.1452, 0.7794, 0.3002, 0.7684, 0.3002, 0.7685, 0.3061, 0.7795, 0.3061, 0.8918, 0.1802, 0.8809, 0.1802, 0.881, 0.185, 0.892, 0.185, 0.7794, 0.294, 0.7684, 0.294, 0.7684, 0.3002, 0.7794, 0.3002, 0.8917, 0.1748, 0.8807, 0.1748, 0.8809, 0.1802, 0.8918, 0.1802, 0.7794, 0.2879, 0.7684, 0.2879, 0.7684, 0.294, 0.7794, 0.294, 0.8916, 0.1689, 0.8806, 0.1689, 0.8807, 0.1748, 0.8917, 0.1748, 0.7795, 0.282, 0.7685, 0.282, 0.7684, 0.2879, 0.7794, 0.2879, 0.8916, 0.1627, 0.8806, 0.1627, 0.8806, 0.1689, 0.8916, 0.1689, 0.7796, 0.2766, 0.7686, 0.2766, 0.7685, 0.282, 0.7795, 0.282, 0.8916, 0.1566, 0.8806, 0.1566, 0.8806, 0.1627, 0.8916, 0.1627, 0.7798, 0.2718, 0.7688, 0.2718, 0.7686, 0.2766, 0.7796, 0.2766, 0.8917, 0.1507, 0.8807, 0.1507, 0.8806, 0.1566, 0.8916, 0.1566, 0.7822, 0.1802, 0.7712, 0.1802, 0.7714, 0.185, 0.7824, 0.185, 0.8918, 0.1452, 0.8809, 0.1452, 0.8807, 0.1507, 0.8917, 0.1507, 0.782, 0.1748, 0.7711, 0.1748, 0.7712, 0.1802, 0.7822, 0.1802, 0.892, 0.1405, 0.881, 0.1405, 0.8809, 0.1452, 0.8918, 0.1452, 0.782, 0.1689, 0.771, 0.1689, 0.7711, 0.1748, 0.782, 0.1748, 0.8891, 0.282, 0.8782, 0.282, 0.8781, 0.2879, 0.8891, 0.2879, 0.8893, 0.3115, 0.8783, 0.3115, 0.8785, 0.3163, 0.8895, 0.3163, 0.7819, 0.1627, 0.7709, 0.1627, 0.771, 0.1689, 0.782, 0.1689, 0.7794, 0.04425, 0.7913, 0.04536, 0.7957, 0.03858, 0.7833, 0.0382, 0.7606, 0.01516, 0.7702, 0.01273, 0.7543, 0.00784, 0.7465, 0.0108, 0.58, 0.0382, 0.5677, 0.03858, 0.572, 0.04536, 0.5839, 0.04425, 0.7717, 0.04995, 0.7827, 0.05175, 0.7913, 0.04536, 0.7794, 0.04425, 0.58, 0.03204, 0.5677, 0.03166, 0.5677, 0.03858, 0.58, 0.0382, 0.7606, 0.05508, 0.7702, 0.05751, 0.7827, 0.05175, 0.7717, 0.04995, 0.5839, 0.02599, 0.572, 0.02488, 0.5677, 0.03166, 0.58, 0.03204, 0.7465, 0.05944, 0.7543, 0.0624, 0.7702, 0.05751, 0.7606, 0.05508, 0.5916, 0.02029, 0.5806, 0.01848, 0.572, 0.02488, 0.5839, 0.02599, 0.7298, 0.06287, 0.7357, 0.06624, 0.7543, 0.0624, 0.7465, 0.05944, 0.6027, 0.01516, 0.5931, 0.01273, 0.5806, 0.01848, 0.5916, 0.02029, 0.7113, 0.06523, 0.7149, 0.06889, 0.7357, 0.06624, 0.7298, 0.06287, 0.6169, 0.0108, 0.609, 0.00784, 0.5931, 0.01273, 0.6027, 0.01516, 0.6917, 0.06643, 0.6929, 0.07024, 0.7149, 0.06889, 0.7113, 0.06523, 0.6335, 0.007373, 0.6277, 0.003997, 0.609, 0.00784, 0.6169, 0.0108, 0.6717, 0.06643, 0.6704, 0.07024, 0.6929, 0.07024, 0.6917, 0.06643, 0.652, 0.005012, 0.6484, 0.00135, 0.6277, 0.003997, 0.6335, 0.007373, 0.652, 0.06523, 0.6484, 0.06889, 0.6704, 0.07024, 0.6717, 0.06643, 0.6717, 0.003809, 0.6704, 0.0, 0.6484, 0.00135, 0.652, 0.005012, 0.6335, 0.06287, 0.6277, 0.06624, 0.6484, 0.06889, 0.652, 0.06523, 0.7717, 0.02029, 0.7827, 0.01848, 0.7702, 0.01273, 0.7606, 0.01516, 0.6917, 0.003809, 0.6929, 3.751e-09, 0.6704, 0.0, 0.6717, 0.003809, 0.6169, 0.05944, 0.609, 0.0624, 0.6277, 0.06624, 0.6335, 0.06287, 0.7794, 0.02599, 0.7913, 0.02488, 0.7827, 0.01848, 0.7717, 0.02029, 0.7113, 0.005012, 0.7149, 0.00135, 0.6929, 3.751e-09, 0.6917, 0.003809, 0.6027, 0.05508, 0.5931, 0.05751, 0.609, 0.0624, 0.6169, 0.05944, 0.7833, 0.03204, 0.7957, 0.03166, 0.7913, 0.02488, 0.7794, 0.02599, 0.7298, 0.007373, 0.7357, 0.003997, 0.7149, 0.00135, 0.7113, 0.005012, 0.5916, 0.04995, 0.5806, 0.05175, 0.5931, 0.05751, 0.6027, 0.05508, 0.7833, 0.0382, 0.7957, 0.03858, 0.7957, 0.03166, 0.7833, 0.03204, 0.7465, 0.0108, 0.7543, 0.00784, 0.7357, 0.003997, 0.7298, 0.007373, 0.5839, 0.04425, 0.572, 0.04536, 0.5806, 0.05175, 0.5916, 0.04995, 0.9996, 0.2212, 0.9652, 0.2212, 0.9652, 0.2281, 0.9995, 0.2281, 0.992, 0.03184, 0.9577, 0.03184, 0.9578, 0.03846, 0.9921, 0.03846, 0.9996, 0.2145, 0.9653, 0.2145, 0.9652, 0.2212, 0.9996, 0.2212, 0.992, 0.02495, 0.9577, 0.02495, 0.9577, 0.03184, 0.992, 0.03184, 0.9998, 0.2084, 0.9655, 0.2084, 0.9653, 0.2145, 0.9996, 0.2145, 0.992, 0.01807, 0.9577, 0.01807, 0.9577, 0.02495, 0.992, 0.02495, 1.0, 0.2031, 0.9657, 0.2031, 0.9655, 0.2084, 0.9998, 0.2084, 0.9921, 0.01145, 0.9578, 0.01145, 0.9577, 0.01807, 0.992, 0.01807, 0.9306, 0.2084, 0.9649, 0.2084, 0.9647, 0.2031, 0.9304, 0.2031, 0.9923, 0.005348, 0.958, 0.005348, 0.9578, 0.01145, 0.9921, 0.01145, 0.9307, 0.2145, 0.9651, 0.2145, 0.9649, 0.2084, 0.9306, 0.2084, 0.9925, 0.0, 0.9582, 0.0, 0.958, 0.005348, 0.9923, 0.005348, 0.9308, 0.2212, 0.9652, 0.2212, 0.9651, 0.2145, 0.9307, 0.2145, 0.958, 0.08836, 0.9924, 0.08836, 0.9925, 0.08174, 0.9581, 0.08174, 0.9579, 0.05525, 0.9922, 0.05525, 0.992, 0.04991, 0.9577, 0.04991, 0.9309, 0.2281, 0.9652, 0.2281, 0.9652, 0.2212, 0.9308, 0.2212, 0.9579, 0.09447, 0.9922, 0.09447, 0.9924, 0.08836, 0.958, 0.08836, 0.958, 0.06136, 0.9924, 0.06136, 0.9922, 0.05525, 0.9579, 0.05525, 0.9308, 0.2349, 0.9652, 0.2349, 0.9652, 0.2281, 0.9309, 0.2281, 0.9577, 0.09981, 0.992, 0.09981, 0.9922, 0.09447, 0.9579, 0.09447, 0.9581, 0.06798, 0.9925, 0.06798, 0.9924, 0.06136, 0.958, 0.06136, 0.9307, 0.2416, 0.9651, 0.2416, 0.9652, 0.2349, 0.9308, 0.2349, 0.9998, 0.2477, 0.9655, 0.2477, 0.9657, 0.253, 1.0, 0.253, 0.9582, 0.07486, 0.9925, 0.07486, 0.9925, 0.06798, 0.9581, 0.06798, 0.9306, 0.2477, 0.9649, 0.2477, 0.9651, 0.2416, 0.9307, 0.2416, 0.9996, 0.2416, 0.9653, 0.2416, 0.9655, 0.2477, 0.9998, 0.2477, 0.9581, 0.08174, 0.9925, 0.08174, 0.9925, 0.07486, 0.9582, 0.07486, 0.9304, 0.253, 0.9647, 0.253, 0.9649, 0.2477, 0.9306, 0.2477, 0.9996, 0.2349, 0.9652, 0.2349, 0.9653, 0.2416, 0.9996, 0.2416, 0.9923, 0.04456, 0.958, 0.04456, 0.9582, 0.04991, 0.9925, 0.04991, 0.9995, 0.2281, 0.9652, 0.2281, 0.9652, 0.2349, 0.9996, 0.2349, 0.9921, 0.03846, 0.9578, 0.03846, 0.958, 0.04456, 0.9923, 0.04456, 0.9577, 0.06869, 0.9577, 0.0001477, 0.9403, 8.5e-05, 0.9403, 0.06862, 0.9205, 0.1388, 0.9205, 0.07028, 0.899, 0.07025, 0.899, 0.1388, 0.913, 0.2032, 0.913, 0.2717, 0.9304, 0.2716, 0.9304, 0.2031, 0.9403, 0.1389, 0.9403, 0.07032, 0.9205, 0.07028, 0.9205, 0.1388, 0.8932, 0.2032, 0.8932, 0.2717, 0.913, 0.2717, 0.913, 0.2032, 0.9577, 0.1389, 0.9577, 0.07039, 0.9403, 0.07032, 0.9403, 0.1389, 0.8717, 0.2032, 0.8717, 0.2718, 0.8932, 0.2717, 0.8932, 0.2032, 0.6925, 0.3335, 0.6925, 0.265, 0.671, 0.2649, 0.671, 0.3335, 0.585, 0.3335, 0.585, 0.265, 0.5677, 0.2651, 0.5677, 0.3336, 0.8494, 0.2032, 0.8494, 0.2718, 0.8717, 0.2718, 0.8717, 0.2032, 0.7123, 0.3335, 0.7123, 0.265, 0.6925, 0.265, 0.6925, 0.3335, 0.6048, 0.3335, 0.6048, 0.265, 0.585, 0.265, 0.585, 0.3335, 0.827, 0.2032, 0.827, 0.2718, 0.8494, 0.2718, 0.8494, 0.2032, 0.7297, 0.3336, 0.7297, 0.2651, 0.7123, 0.265, 0.7123, 0.3335, 0.6263, 0.3335, 0.6263, 0.2649, 0.6048, 0.265, 0.6048, 0.3335, 0.8055, 0.2032, 0.8055, 0.2717, 0.827, 0.2718, 0.827, 0.2032, 0.813, 0.06862, 0.813, 8.5e-05, 0.7957, 0.0001477, 0.7957, 0.06869, 0.6487, 0.3335, 0.6487, 0.2649, 0.6263, 0.2649, 0.6263, 0.3335, 0.7857, 0.2032, 0.7857, 0.2717, 0.8055, 0.2717, 0.8055, 0.2032, 0.8328, 0.06858, 0.8328, 3.839e-05, 0.813, 8.5e-05, 0.813, 0.06862, 0.671, 0.3335, 0.671, 0.2649, 0.6487, 0.2649, 0.6487, 0.3335, 0.7684, 0.2031, 0.7684, 0.2716, 0.7857, 0.2717, 0.7857, 0.2032, 0.8543, 0.06855, 0.8543, 9.691e-06, 0.8328, 3.839e-05, 0.8328, 0.06858, 0.813, 0.1389, 0.813, 0.07032, 0.7957, 0.07039, 0.7957, 0.1389, 0.8767, 0.06854, 0.8767, 0.0, 0.8543, 9.691e-06, 0.8543, 0.06855, 0.8328, 0.1388, 0.8328, 0.07028, 0.813, 0.07032, 0.813, 0.1389, 0.899, 0.06855, 0.899, 9.691e-06, 0.8767, 0.0, 0.8767, 0.06854, 0.8543, 0.1388, 0.8543, 0.07025, 0.8328, 0.07028, 0.8328, 0.1388, 0.9205, 0.06858, 0.9205, 3.84e-05, 0.899, 9.691e-06, 0.899, 0.06855, 0.8767, 0.1388, 0.8767, 0.07024, 0.8543, 0.07025, 0.8543, 0.1388, 0.9403, 0.06862, 0.9403, 8.5e-05, 0.9205, 3.84e-05, 0.9205, 0.06858, 0.899, 0.1388, 0.899, 0.07025, 0.8767, 0.07024, 0.8767, 0.1388, 0.699, 0.2019, 0.7174, 0.1995, 0.7341, 0.1961, 0.7483, 0.1917, 0.7594, 0.1866, 0.767, 0.1809, 0.7709, 0.1749, 0.7709, 0.1687, 0.767, 0.1627, 0.7594, 0.157, 0.7483, 0.1518, 0.7341, 0.1475, 0.7174, 0.144, 0.699, 0.1417, 0.6793, 0.1405, 0.6593, 0.1405, 0.6397, 0.1417, 0.6212, 0.144, 0.6045, 0.1475, 0.5904, 0.1518, 0.5792, 0.157, 0.5716, 0.1627, 0.5677, 0.1687, 0.5677, 0.1749, 0.5716, 0.1809, 0.5792, 0.1866, 0.5904, 0.1917, 0.6045, 0.1961, 0.6212, 0.1995, 0.6397, 0.2019, 0.6593, 0.2031, 0.6793, 0.2031, 0.7096, 0.2649, 0.7684, 0.2468, 0.7684, 0.2212, 0.7096, 0.2031, 0.6265, 0.2031, 0.5677, 0.2212, 0.5677, 0.2468, 0.6265, 0.2649, 0.5806, 0.122, 0.5931, 0.1277, 0.609, 0.1326, 0.6277, 0.1365, 0.6484, 0.1391, 0.6704, 0.1405, 0.6929, 0.1405, 0.7149, 0.1391, 0.7357, 0.1365, 0.7543, 0.1326, 0.7702, 0.1277, 0.7827, 0.122, 0.7913, 0.1156, 0.7957, 0.1088, 0.7957, 0.1019, 0.7913, 0.09511, 0.7827, 0.08872, 0.7702, 0.08297, 0.7543, 0.07808, 0.7357, 0.07424, 0.7149, 0.07159, 0.6929, 0.07024, 0.6704, 0.07024, 0.6484, 0.07159, 0.6277, 0.07424, 0.609, 0.07808, 0.5931, 0.08297, 0.5806, 0.08872, 0.572, 0.09511, 0.5677, 0.1019, 0.5677, 0.1088, 0.572, 0.1156, 0.2838, 0.8483, 0.2575, 0.9484, 0.2791, 0.9485, 0.3426, 0.8486, 0.2007, 7.501e-09, 0.2007, 0.8483, 0.2838, 0.8483, 0.2838, 0.0, 0.05878, 1.5e-08, 0.05878, 0.8483, 0.1419, 0.8483, 0.1419, 0.0, 0.4014, 0.0, 0.4014, 0.8483, 0.4845, 0.8483, 0.4845, 0.0, 0.5677, 1.0, 0.5677, 0.1517, 0.4845, 0.1517, 0.4845, 1.0, 0.2838, 0.0, 0.2838, 0.8483, 0.3426, 0.8486, 0.3426, 0.0002588, 0.1419, 0.0, 0.1419, 0.8483, 0.2007, 0.8486, 0.2007, 0.0002588, 0.0, 0.0002588, 1.948e-07, 0.8486, 0.05878, 0.8483, 0.05878, 1.5e-08, 0.3426, 0.0002588, 0.3426, 0.8486, 0.4014, 0.8483, 0.4014, 0.0, 0.08508, 0.9484, 0.09732, 1.0, 0.1034, 1.0, 0.1156, 0.9484, 0.1419, 0.8483, 0.1156, 0.9484, 0.1372, 0.9485, 0.2007, 0.8486, 1.948e-07, 0.8486, 0.06349, 0.9485, 0.08508, 0.9484, 0.05878, 0.8483, 0.3426, 0.8486, 0.4061, 0.9485, 0.4277, 0.9484, 0.4014, 0.8483, 0.2007, 0.8483, 0.227, 0.9484, 0.2575, 0.9484, 0.2838, 0.8483, 0.05878, 0.8483, 0.08508, 0.9484, 0.1156, 0.9484, 0.1419, 0.8483, 0.4014, 0.8483, 0.4277, 0.9484, 0.4582, 0.9484, 0.4845, 0.8483, 0.5677, 0.1517, 0.5414, 0.05156, 0.5108, 0.05156, 0.4845, 0.1517, 0.7752, 0.185, 0.7709, 0.1863, 0.7709, 0.1882, 0.7752, 0.1895, 0.7813, 0.1895, 0.7856, 0.1882, 0.7856, 0.1863, 0.7813, 0.185, 0.4277, 0.9484, 0.4399, 1.0, 0.446, 1.0, 0.4582, 0.9484, 0.5414, 0.05156, 0.5291, 0.0, 0.5231, 0.0, 0.5108, 0.05156, 0.2575, 0.9484, 0.2453, 1.0, 0.2496, 1.0, 0.2791, 0.9485, 0.1156, 0.9484, 0.1034, 1.0, 0.1077, 1.0, 0.1372, 0.9485, 0.06349, 0.9485, 0.09304, 1.0, 0.09732, 1.0, 0.08508, 0.9484, 0.4061, 0.9485, 0.4357, 1.0, 0.4399, 1.0, 0.4277, 0.9484, 0.227, 0.9484, 0.2392, 1.0, 0.2453, 1.0, 0.2575, 0.9484])
me_circle_002.materials.append(mat_material_003)
me_circle_002.use_remesh_preserve_volume = False
me_circle_002.use_remesh_preserve_attributes = False
me_circle_002.use_mirror_vertex_groups = False
me_circle_002.use_paint_bone_selection = False
me_circle_002.use_paint_mask = True
me_circle_002.update()

# ---- objects
ob_cube = bpy.data.objects.new('Cube', me_cube)
ob_circle_001 = bpy.data.objects.new('Circle.001', me_circle_001)
ob_circle_000 = bpy.data.objects.new('Circle.000', me_circle_000)
ob_circle_002 = bpy.data.objects.new('Circle.002', me_circle_002)

# ---- transforms, parenting, visibility, modifiers, constraints
ob_cube.location = (0.0, 0.0, 0.75)
ob_cube.scale = (0.8306, 0.8306, 0.9696)
ob_cube.lineart.crease_threshold = 0.0
ob_circle_001.location = (0.0, 0.0, 0.0)
ob_circle_001.rotation_euler = (-0.3678, -0.0, 0.0)
ob_circle_001.scale = (0.07844, 0.07844, 0.07844)
ob_circle_001.lineart.crease_threshold = 0.0
ob_circle_000.location = (-0.1168, -0.3336, 0.0)
ob_circle_000.rotation_euler = (-0.3678, -0.0, 0.8682)
ob_circle_000.scale = (0.07844, 0.07844, 0.07844)
ob_circle_000.lineart.crease_threshold = 0.0
ob_circle_002.location = (0.05565, -0.3336, 0.0)
ob_circle_002.rotation_euler = (-0.3678, -0.0, 4.372)
ob_circle_002.scale = (0.07844, 0.07844, 0.07844)
ob_circle_002.lineart.crease_threshold = 0.0

# ---- collection membership
col_collection_1.objects.link(ob_cube)
col_collection_1.objects.link(ob_circle_001)
col_collection_1.objects.link(ob_circle_000)
col_collection_1.objects.link(ob_circle_002)

# ---- scene / render settings (as saved in the file)
scene.frame_start = 1; scene.frame_end = 250; scene.frame_set(1)
scene.render.engine = 'BLENDER_EEVEE_NEXT'
scene.render.resolution_percentage = 50
scene.render.dither_intensity = 0.0
scene.cycles.use_denoising = False
scene.cycles.samples = 128
scene.cycles.sampling_pattern = 'TABULATED_SOBOL'
scene.cycles.use_adaptive_sampling = False
scene.cycles.use_light_tree = False
scene.cycles.blur_glossy = 0.0
scene.cycles.sample_clamp_indirect = 0.0
scene.view_settings.view_transform = 'Standard'
bpy.context.view_layer.update()

# ---- added for rendering (the .blend has no active camera and no usable light): camera, sun
cam_auto = bpy.data.cameras.new('AutoCamera')
cam_auto.lens = 50.0
cam_auto.sensor_width = 36.0
cam_auto.clip_end = 1000.0
ob_auto_camera = bpy.data.objects.new('AutoCamera', cam_auto)
scene.collection.objects.link(ob_auto_camera)
ob_auto_camera.location = (3.78723, -4.3475, 4.209)
ob_auto_camera.rotation_euler = (1.09748, -7.21219e-08, 0.694738)
scene.camera = ob_auto_camera
light_auto_sun = bpy.data.lights.new('AutoSun', 'SUN')
light_auto_sun.energy = 3.0
light_auto_sun.angle = 0.0523599
ob_auto_sun = bpy.data.objects.new('AutoSun', light_auto_sun)
scene.collection.objects.link(ob_auto_sun)
ob_auto_sun.rotation_euler = (0.872665, 0.174533, 0.523599)
bpy.context.view_layer.update()

